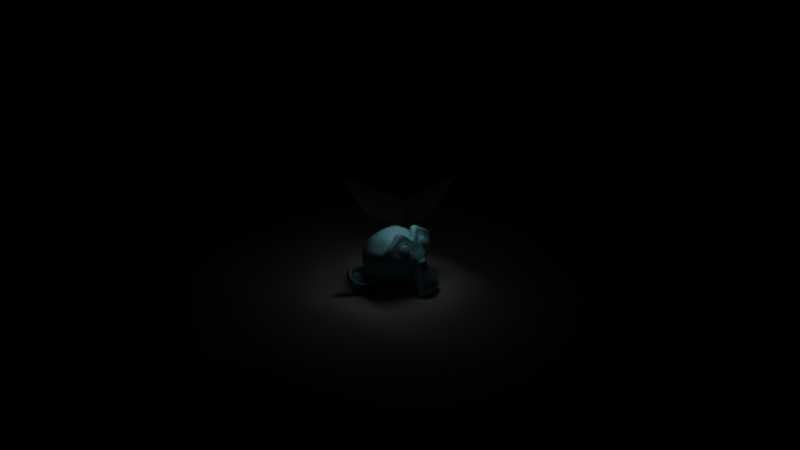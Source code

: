 # Source: chained.blend  (saved by Blender 3.1.7; exported with 4.5.12 LTS)
import bpy
from mathutils import Matrix  # noqa: F401  (used for matrix-valued properties, if any)

bpy.ops.wm.read_factory_settings(use_empty=True)
scene = bpy.context.scene
scene.name = 'Scene'

# ---- collections
col_collection = bpy.data.collections.new('Collection'); scene.collection.children.link(col_collection)

# ---- images (referenced by path relative to the original .blend; pixels are not part of the script)
import os
ASSET_DIR = os.environ.get("B2B_ASSET_DIR", "")  # directory of the original .blend (textures are referenced by path, not embedded)
HERE = os.path.dirname(os.path.abspath(__file__))  # packed textures are extracted next to this script under _unpacked/

def load_image(name, relpath, width, height, colorspace="sRGB"):
    """Load a texture the original file referenced (path relative to the .blend, or extracted next to this script)."""
    p = next((c for c in (os.path.join(HERE, relpath), os.path.join(ASSET_DIR, relpath)) if relpath and os.path.exists(c)), "")
    if p:
        img = bpy.data.images.load(p, check_existing=True)
        img.name = name
    else:  # same state as the original file: an image datablock whose file is absent (Cycles renders it pink)
        img = bpy.data.images.new(name, width, height)
        img.source = "FILE"
        img.filepath = "//" + (relpath or name)
    img.colorspace_settings.name = colorspace
    return img
img_cannon_4k_exr_001 = load_image('cannon_4k.exr.001', 'cannon_4k.exr', 1024, 1024, 'Linear Rec.709')

# ---- materials (node trees are filled in below, after node groups)
mat_material_001 = bpy.data.materials.new('Material.001')
mat_material = bpy.data.materials.new('Material')

# ---- material node trees
mat_material_001.use_nodes = True; mat_material_001.node_tree.nodes.clear()
_N = mat_material_001.node_tree.nodes; _L = mat_material_001.node_tree.links
n0 = _N.new('ShaderNodeOutputMaterial'); n0.name = 'Material Output'; n0.location = (300, 300)
n1 = _N.new('ShaderNodeBsdfPrincipled'); n1.name = 'Principled BSDF'; n1.location = (10, 300)
n1.distribution = 'GGX'
n1.subsurface_method = 'RANDOM_WALK_SKIN'
n1.inputs[0].default_value = (0.2586, 0.6972, 0.8, 1.0)
n1.inputs[3].default_value = 1.45
n1.inputs[27].default_value = (0.0, 0.0, 0.0, 1.0)
n1.inputs[28].default_value = 1.0
_L.new(n1.outputs[0], n0.inputs[0])
n0.is_active_output = True
mat_material.use_nodes = True; mat_material.node_tree.nodes.clear()
_N = mat_material.node_tree.nodes; _L = mat_material.node_tree.links
n0 = _N.new('ShaderNodeOutputMaterial'); n0.name = 'Material Output'; n0.location = (300, 300)
n1 = _N.new('ShaderNodeEmission'); n1.name = 'Emission'; n1.location = (46, 245)
_L.new(n1.outputs[0], n0.inputs[0])
n0.is_active_output = True

# ---- world
world_world = bpy.data.worlds.new('World'); scene.world = world_world
world_world.use_nodes = True; world_world.node_tree.nodes.clear()
_N = world_world.node_tree.nodes; _L = world_world.node_tree.links
n0 = _N.new('ShaderNodeOutputWorld'); n0.name = 'World Output'; n0.location = (300, 300)
n1 = _N.new('ShaderNodeTexEnvironment'); n1.name = 'Environment Texture'; n1.location = (-270, 118)
n1.image = img_cannon_4k_exr_001
n2 = _N.new('ShaderNodeBackground'); n2.name = 'Background'; n2.location = (10, 300)
n2.inputs[0].default_value = (0.0, 0.0, 0.0, 1.0)
_L.new(n2.outputs[0], n0.inputs[0])
n0.is_active_output = True
world_world.color = (0.05088, 0.05088, 0.05088)
world_world.use_sun_shadow = False
world_world.sun_shadow_jitter_overblur = 0.0

# ---- meshes
me_plane = bpy.data.meshes.new('Plane')
me_plane.from_pydata([(-1.0, -1.0, 0.0), (1.0, -1.0, 0.0), (-1.0, 1.0, 0.0), (1.0, 1.0, 0.0)], [], [(0, 1, 3, 2)])
_uv = me_plane.uv_layers.new(name='UVMap')
_uv.uv.foreach_set('vector', [0.0, 0.0, 1.0, 0.0, 1.0, 1.0, 0.0, 1.0])
me_plane.use_remesh_fix_poles = True
me_plane.use_remesh_preserve_attributes = False
me_plane.update()
me_suzanne = bpy.data.meshes.new('Suzanne')
me_suzanne.from_pydata([(0.4375, -0.7656, 0.1641), (-0.4375, -0.7656, 0.1641), (0.5, -0.6875, 0.09375), (-0.5, -0.6875, 0.09375), (0.5469, -0.5781, 0.05469), (-0.5469, -0.5781, 0.05469), (0.3516, -0.6172, -0.02344), (-0.3516, -0.6172, -0.02344), (0.3516, -0.7188, 0.03125), (-0.3516, -0.7188, 0.03125), (0.3516, -0.7812, 0.1328), (-0.3516, -0.7812, 0.1328), (0.2734, -0.7969, 0.1641), (-0.2734, -0.7969, 0.1641), (0.2031, -0.7422, 0.09375), (-0.2031, -0.7422, 0.09375), (0.1562, -0.6484, 0.05469), (-0.1562, -0.6484, 0.05469), (0.07812, -0.6562, 0.2422), (-0.07812, -0.6562, 0.2422), (0.1406, -0.7422, 0.2422), (-0.1406, -0.7422, 0.2422), (0.2422, -0.7969, 0.2422), (-0.2422, -0.7969, 0.2422), (0.2734, -0.7969, 0.3281), (-0.2734, -0.7969, 0.3281), (0.2031, -0.7422, 0.3906), (-0.2031, -0.7422, 0.3906), (0.1562, -0.6484, 0.4375), (-0.1562, -0.6484, 0.4375), (0.3516, -0.6172, 0.5156), (-0.3516, -0.6172, 0.5156), (0.3516, -0.7188, 0.4531), (-0.3516, -0.7188, 0.4531), (0.3516, -0.7812, 0.3594), (-0.3516, -0.7812, 0.3594), (0.4375, -0.7656, 0.3281), (-0.4375, -0.7656, 0.3281), (0.5, -0.6875, 0.3906), (-0.5, -0.6875, 0.3906), (0.5469, -0.5781, 0.4375), (-0.5469, -0.5781, 0.4375), (0.625, -0.5625, 0.2422), (-0.625, -0.5625, 0.2422), (0.5625, -0.6719, 0.2422), (-0.5625, -0.6719, 0.2422), (0.4688, -0.7578, 0.2422), (-0.4688, -0.7578, 0.2422), (0.4766, -0.7734, 0.2422), (-0.4766, -0.7734, 0.2422), (0.4453, -0.7812, 0.3359), (-0.4453, -0.7812, 0.3359), (0.3516, -0.8047, 0.375), (-0.3516, -0.8047, 0.375), (0.2656, -0.8203, 0.3359), (-0.2656, -0.8203, 0.3359), (0.2266, -0.8203, 0.2422), (-0.2266, -0.8203, 0.2422), (0.2656, -0.8203, 0.1562), (-0.2656, -0.8203, 0.1562), (0.3516, -0.8281, 0.2422), (-0.3516, -0.8281, 0.2422), (0.3516, -0.8047, 0.1172), (-0.3516, -0.8047, 0.1172), (0.4453, -0.7812, 0.1562), (-0.4453, -0.7812, 0.1562), (0.0, -0.7422, 0.4297), (0.0, -0.8203, 0.3516), (0.0, -0.7344, -0.6797), (0.0, -0.7812, -0.3203), (0.0, -0.7969, -0.1875), (0.0, -0.7188, -0.7734), (0.0, -0.6016, 0.4062), (0.0, -0.5703, 0.5703), (0.0, 0.5469, 0.8984), (0.0, 0.8516, 0.5625), (0.0, 0.8281, 0.07031), (0.0, 0.3516, -0.3828), (0.2031, -0.5625, -0.1875), (-0.2031, -0.5625, -0.1875), (0.3125, -0.5703, -0.4375), (-0.3125, -0.5703, -0.4375), (0.3516, -0.5703, -0.6953), (-0.3516, -0.5703, -0.6953), (0.3672, -0.5312, -0.8906), (-0.3672, -0.5312, -0.8906), (0.3281, -0.5234, -0.9453), (-0.3281, -0.5234, -0.9453), (0.1797, -0.5547, -0.9688), (-0.1797, -0.5547, -0.9688), (0.0, -0.5781, -0.9844), (0.4375, -0.5312, -0.1406), (-0.4375, -0.5312, -0.1406), (0.6328, -0.5391, -0.03906), (-0.6328, -0.5391, -0.03906), (0.8281, -0.4453, 0.1484), (-0.8281, -0.4453, 0.1484), (0.8594, -0.5938, 0.4297), (-0.8594, -0.5938, 0.4297), (0.7109, -0.625, 0.4844), (-0.7109, -0.625, 0.4844), (0.4922, -0.6875, 0.6016), (-0.4922, -0.6875, 0.6016), (0.3203, -0.7344, 0.7578), (-0.3203, -0.7344, 0.7578), (0.1562, -0.7578, 0.7188), (-0.1562, -0.7578, 0.7188), (0.0625, -0.75, 0.4922), (-0.0625, -0.75, 0.4922), (0.1641, -0.7734, 0.4141), (-0.1641, -0.7734, 0.4141), (0.125, -0.7656, 0.3047), (-0.125, -0.7656, 0.3047), (0.2031, -0.7422, 0.09375), (-0.2031, -0.7422, 0.09375), (0.375, -0.7031, 0.01562), (-0.375, -0.7031, 0.01562), (0.4922, -0.6719, 0.0625), (-0.4922, -0.6719, 0.0625), (0.625, -0.6484, 0.1875), (-0.625, -0.6484, 0.1875), (0.6406, -0.6484, 0.2969), (-0.6406, -0.6484, 0.2969), (0.6016, -0.6641, 0.375), (-0.6016, -0.6641, 0.375), (0.4297, -0.7188, 0.4375), (-0.4297, -0.7188, 0.4375), (0.25, -0.7578, 0.4688), (-0.25, -0.7578, 0.4688), (0.0, -0.7344, -0.7656), (0.1094, -0.7344, -0.7188), (-0.1094, -0.7344, -0.7188), (0.1172, -0.7109, -0.8359), (-0.1172, -0.7109, -0.8359), (0.0625, -0.6953, -0.8828), (-0.0625, -0.6953, -0.8828), (0.0, -0.6875, -0.8906), (0.0, -0.75, -0.1953), (0.0, -0.7422, -0.1406), (0.1016, -0.7422, -0.1484), (-0.1016, -0.7422, -0.1484), (0.125, -0.75, -0.2266), (-0.125, -0.75, -0.2266), (0.08594, -0.7422, -0.2891), (-0.08594, -0.7422, -0.2891), (0.3984, -0.6719, -0.04688), (-0.3984, -0.6719, -0.04688), (0.6172, -0.625, 0.05469), (-0.6172, -0.625, 0.05469), (0.7266, -0.6016, 0.2031), (-0.7266, -0.6016, 0.2031), (0.7422, -0.6562, 0.375), (-0.7422, -0.6562, 0.375), (0.6875, -0.7266, 0.4141), (-0.6875, -0.7266, 0.4141), (0.4375, -0.7969, 0.5469), (-0.4375, -0.7969, 0.5469), (0.3125, -0.8359, 0.6406), (-0.3125, -0.8359, 0.6406), (0.2031, -0.8516, 0.6172), (-0.2031, -0.8516, 0.6172), (0.1016, -0.8438, 0.4297), (-0.1016, -0.8438, 0.4297), (0.125, -0.8125, -0.1016), (-0.125, -0.8125, -0.1016), (0.2109, -0.7109, -0.4453), (-0.2109, -0.7109, -0.4453), (0.25, -0.6875, -0.7031), (-0.25, -0.6875, -0.7031), (0.2656, -0.6641, -0.8203), (-0.2656, -0.6641, -0.8203), (0.2344, -0.6328, -0.9141), (-0.2344, -0.6328, -0.9141), (0.1641, -0.6328, -0.9297), (-0.1641, -0.6328, -0.9297), (0.0, -0.6406, -0.9453), (0.0, -0.7266, 0.04688), (0.0, -0.7656, 0.2109), (0.3281, -0.7422, 0.4766), (-0.3281, -0.7422, 0.4766), (0.1641, -0.75, 0.1406), (-0.1641, -0.75, 0.1406), (0.1328, -0.7578, 0.2109), (-0.1328, -0.7578, 0.2109), (0.1172, -0.7344, -0.6875), (-0.1172, -0.7344, -0.6875), (0.07812, -0.75, -0.4453), (-0.07812, -0.75, -0.4453), (0.0, -0.75, -0.4453), (0.0, -0.7422, -0.3281), (0.09375, -0.7812, -0.2734), (-0.09375, -0.7812, -0.2734), (0.1328, -0.7969, -0.2266), (-0.1328, -0.7969, -0.2266), (0.1094, -0.7812, -0.1328), (-0.1094, -0.7812, -0.1328), (0.03906, -0.7812, -0.125), (-0.03906, -0.7812, -0.125), (0.0, -0.8281, -0.2031), (0.04688, -0.8125, -0.1484), (-0.04688, -0.8125, -0.1484), (0.09375, -0.8125, -0.1562), (-0.09375, -0.8125, -0.1562), (0.1094, -0.8281, -0.2266), (-0.1094, -0.8281, -0.2266), (0.07812, -0.8047, -0.25), (-0.07812, -0.8047, -0.25), (0.0, -0.8047, -0.2891), (0.2578, -0.5547, -0.3125), (-0.2578, -0.5547, -0.3125), (0.1641, -0.7109, -0.2422), (-0.1641, -0.7109, -0.2422), (0.1797, -0.7109, -0.3125), (-0.1797, -0.7109, -0.3125), (0.2344, -0.5547, -0.25), (-0.2344, -0.5547, -0.25), (0.0, -0.6875, -0.875), (0.04688, -0.6875, -0.8672), (-0.04688, -0.6875, -0.8672), (0.09375, -0.7109, -0.8203), (-0.09375, -0.7109, -0.8203), (0.09375, -0.7266, -0.7422), (-0.09375, -0.7266, -0.7422), (0.0, -0.6562, -0.7812), (0.09375, -0.6641, -0.75), (-0.09375, -0.6641, -0.75), (0.09375, -0.6406, -0.8125), (-0.09375, -0.6406, -0.8125), (0.04688, -0.6328, -0.8516), (-0.04688, -0.6328, -0.8516), (0.0, -0.6328, -0.8594), (0.1719, -0.7812, 0.2188), (-0.1719, -0.7812, 0.2188), (0.1875, -0.7734, 0.1562), (-0.1875, -0.7734, 0.1562), (0.3359, -0.7578, 0.4297), (-0.3359, -0.7578, 0.4297), (0.2734, -0.7734, 0.4219), (-0.2734, -0.7734, 0.4219), (0.4219, -0.7734, 0.3984), (-0.4219, -0.7734, 0.3984), (0.5625, -0.6953, 0.3516), (-0.5625, -0.6953, 0.3516), (0.5859, -0.6875, 0.2891), (-0.5859, -0.6875, 0.2891), (0.5781, -0.6797, 0.1953), (-0.5781, -0.6797, 0.1953), (0.4766, -0.7188, 0.1016), (-0.4766, -0.7188, 0.1016), (0.375, -0.7422, 0.0625), (-0.375, -0.7422, 0.0625), (0.2266, -0.7812, 0.1094), (-0.2266, -0.7812, 0.1094), (0.1797, -0.7812, 0.2969), (-0.1797, -0.7812, 0.2969), (0.2109, -0.7812, 0.375), (-0.2109, -0.7812, 0.375), (0.2344, -0.7578, 0.3594), (-0.2344, -0.7578, 0.3594), (0.1953, -0.7578, 0.2969), (-0.1953, -0.7578, 0.2969), (0.2422, -0.7578, 0.125), (-0.2422, -0.7578, 0.125), (0.375, -0.7266, 0.08594), (-0.375, -0.7266, 0.08594), (0.4609, -0.7031, 0.1172), (-0.4609, -0.7031, 0.1172), (0.5469, -0.6719, 0.2109), (-0.5469, -0.6719, 0.2109), (0.5547, -0.6719, 0.2812), (-0.5547, -0.6719, 0.2812), (0.5312, -0.6797, 0.3359), (-0.5312, -0.6797, 0.3359), (0.4141, -0.75, 0.3906), (-0.4141, -0.75, 0.3906), (0.2812, -0.7656, 0.3984), (-0.2812, -0.7656, 0.3984), (0.3359, -0.75, 0.4062), (-0.3359, -0.75, 0.4062), (0.2031, -0.75, 0.1719), (-0.2031, -0.75, 0.1719), (0.1953, -0.75, 0.2266), (-0.1953, -0.75, 0.2266), (0.1094, -0.6094, 0.4609), (-0.1094, -0.6094, 0.4609), (0.1953, -0.6172, 0.6641), (-0.1953, -0.6172, 0.6641), (0.3359, -0.5938, 0.6875), (-0.3359, -0.5938, 0.6875), (0.4844, -0.5547, 0.5547), (-0.4844, -0.5547, 0.5547), (0.6797, -0.4922, 0.4531), (-0.6797, -0.4922, 0.4531), (0.7969, -0.4609, 0.4062), (-0.7969, -0.4609, 0.4062), (0.7734, -0.375, 0.1641), (-0.7734, -0.375, 0.1641), (0.6016, -0.4141, 0.0), (-0.6016, -0.4141, 0.0), (0.4375, -0.4688, -0.09375), (-0.4375, -0.4688, -0.09375), (0.0, -0.2891, 0.8984), (0.0, 0.07812, 0.9844), (0.0, 0.6719, -0.1953), (0.0, -0.1875, -0.4609), (0.0, -0.4609, -0.9766), (0.0, -0.3438, -0.8047), (0.0, -0.3203, -0.5703), (0.0, -0.2812, -0.4844), (0.8516, -0.05469, 0.2344), (-0.8516, -0.05469, 0.2344), (0.8594, 0.04688, 0.3203), (-0.8594, 0.04688, 0.3203), (0.7734, 0.4375, 0.2656), (-0.7734, 0.4375, 0.2656), (0.4609, 0.7031, 0.4375), (-0.4609, 0.7031, 0.4375), (0.7344, -0.07031, -0.04688), (-0.7344, -0.07031, -0.04688), (0.5938, 0.1641, -0.125), (-0.5938, 0.1641, -0.125), (0.6406, 0.4297, -0.007812), (-0.6406, 0.4297, -0.007812), (0.3359, 0.6641, 0.05469), (-0.3359, 0.6641, 0.05469), (0.2344, -0.4062, -0.3516), (-0.2344, -0.4062, -0.3516), (0.1797, -0.2578, -0.4141), (-0.1797, -0.2578, -0.4141), (0.2891, -0.3828, -0.7109), (-0.2891, -0.3828, -0.7109), (0.25, -0.3906, -0.5), (-0.25, -0.3906, -0.5), (0.3281, -0.3984, -0.9141), (-0.3281, -0.3984, -0.9141), (0.1406, -0.3672, -0.7578), (-0.1406, -0.3672, -0.7578), (0.125, -0.3594, -0.5391), (-0.125, -0.3594, -0.5391), (0.1641, -0.4375, -0.9453), (-0.1641, -0.4375, -0.9453), (0.2188, -0.4297, -0.2812), (-0.2188, -0.4297, -0.2812), (0.2109, -0.4688, -0.2266), (-0.2109, -0.4688, -0.2266), (0.2031, -0.5, -0.1719), (-0.2031, -0.5, -0.1719), (0.2109, -0.1641, -0.3906), (-0.2109, -0.1641, -0.3906), (0.2969, 0.2656, -0.3125), (-0.2969, 0.2656, -0.3125), (0.3438, 0.5391, -0.1484), (-0.3438, 0.5391, -0.1484), (0.4531, 0.3828, 0.8672), (-0.4531, 0.3828, 0.8672), (0.4531, 0.07031, 0.9297), (-0.4531, 0.07031, 0.9297), (0.4531, -0.2344, 0.8516), (-0.4531, -0.2344, 0.8516), (0.4609, -0.4297, 0.5234), (-0.4609, -0.4297, 0.5234), (0.7266, -0.3359, 0.4062), (-0.7266, -0.3359, 0.4062), (0.6328, -0.2812, 0.4531), (-0.6328, -0.2812, 0.4531), (0.6406, -0.05469, 0.7031), (-0.6406, -0.05469, 0.7031), (0.7969, -0.125, 0.5625), (-0.7969, -0.125, 0.5625), (0.7969, 0.1172, 0.6172), (-0.7969, 0.1172, 0.6172), (0.6406, 0.1953, 0.75), (-0.6406, 0.1953, 0.75), (0.6406, 0.4453, 0.6797), (-0.6406, 0.4453, 0.6797), (0.7969, 0.3594, 0.5391), (-0.7969, 0.3594, 0.5391), (0.6172, 0.5859, 0.3281), (-0.6172, 0.5859, 0.3281), (0.4844, 0.5469, 0.02344), (-0.4844, 0.5469, 0.02344), (0.8203, 0.2031, 0.3281), (-0.8203, 0.2031, 0.3281), (0.4062, -0.1484, -0.1719), (-0.4062, -0.1484, -0.1719), (0.4297, 0.2109, -0.1953), (-0.4297, 0.2109, -0.1953), (0.8906, 0.2344, 0.4062), (-0.8906, 0.2344, 0.4062), (0.7734, 0.125, -0.1406), (-0.7734, 0.125, -0.1406), (1.039, 0.3281, -0.1016), (-1.039, 0.3281, -0.1016), (1.281, 0.4297, 0.05469), (-1.281, 0.4297, 0.05469), (1.352, 0.4219, 0.3203), (-1.352, 0.4219, 0.3203), (1.234, 0.4219, 0.5078), (-1.234, 0.4219, 0.5078), (1.023, 0.3125, 0.4766), (-1.023, 0.3125, 0.4766), (1.016, 0.2891, 0.4141), (-1.016, 0.2891, 0.4141), (1.188, 0.3906, 0.4375), (-1.188, 0.3906, 0.4375), (1.266, 0.4062, 0.2891), (-1.266, 0.4062, 0.2891), (1.211, 0.4062, 0.07812), (-1.211, 0.4062, 0.07812), (1.031, 0.3047, -0.03906), (-1.031, 0.3047, -0.03906), (0.8281, 0.1328, -0.07031), (-0.8281, 0.1328, -0.07031), (0.9219, 0.2188, 0.3594), (-0.9219, 0.2188, 0.3594), (0.9453, 0.2891, 0.3047), (-0.9453, 0.2891, 0.3047), (0.8828, 0.2109, -0.02344), (-0.8828, 0.2109, -0.02344), (1.039, 0.3672, 0.0), (-1.039, 0.3672, 0.0), (1.188, 0.4453, 0.09375), (-1.188, 0.4453, 0.09375), (1.234, 0.4453, 0.25), (-1.234, 0.4453, 0.25), (1.172, 0.4375, 0.3594), (-1.172, 0.4375, 0.3594), (1.023, 0.3594, 0.3438), (-1.023, 0.3594, 0.3438), (0.8438, 0.2109, 0.2891), (-0.8438, 0.2109, 0.2891), (0.8359, 0.2734, 0.1719), (-0.8359, 0.2734, 0.1719), (0.7578, 0.2734, 0.09375), (-0.7578, 0.2734, 0.09375), (0.8203, 0.2734, 0.08594), (-0.8203, 0.2734, 0.08594), (0.8438, 0.2734, 0.01562), (-0.8438, 0.2734, 0.01562), (0.8125, 0.2734, -0.01562), (-0.8125, 0.2734, -0.01562), (0.7266, 0.07031, 0.0), (-0.7266, 0.07031, 0.0), (0.7188, 0.1719, -0.02344), (-0.7188, 0.1719, -0.02344), (0.7188, 0.1875, 0.03906), (-0.7188, 0.1875, 0.03906), (0.7969, 0.2109, 0.2031), (-0.7969, 0.2109, 0.2031), (0.8906, 0.2656, 0.2422), (-0.8906, 0.2656, 0.2422), (0.8906, 0.3203, 0.2344), (-0.8906, 0.3203, 0.2344), (0.8125, 0.3203, -0.01562), (-0.8125, 0.3203, -0.01562), (0.8516, 0.3203, 0.01562), (-0.8516, 0.3203, 0.01562), (0.8281, 0.3203, 0.07812), (-0.8281, 0.3203, 0.07812), (0.7656, 0.3203, 0.09375), (-0.7656, 0.3203, 0.09375), (0.8438, 0.3203, 0.1719), (-0.8438, 0.3203, 0.1719), (1.039, 0.4141, 0.3281), (-1.039, 0.4141, 0.3281), (1.188, 0.4844, 0.3438), (-1.188, 0.4844, 0.3438), (1.258, 0.4922, 0.2422), (-1.258, 0.4922, 0.2422), (1.211, 0.4844, 0.08594), (-1.211, 0.4844, 0.08594), (1.047, 0.4219, 0.0), (-1.047, 0.4219, 0.0), (0.8828, 0.2656, -0.01562), (-0.8828, 0.2656, -0.01562), (0.9531, 0.3438, 0.2891), (-0.9531, 0.3438, 0.2891), (0.8906, 0.3281, 0.1094), (-0.8906, 0.3281, 0.1094), (0.9375, 0.3359, 0.0625), (-0.9375, 0.3359, 0.0625), (1.0, 0.3672, 0.125), (-1.0, 0.3672, 0.125), (0.9609, 0.3516, 0.1719), (-0.9609, 0.3516, 0.1719), (1.016, 0.375, 0.2344), (-1.016, 0.375, 0.2344), (1.055, 0.3828, 0.1875), (-1.055, 0.3828, 0.1875), (1.109, 0.3906, 0.2109), (-1.109, 0.3906, 0.2109), (1.086, 0.3906, 0.2734), (-1.086, 0.3906, 0.2734), (1.023, 0.4844, 0.4375), (-1.023, 0.4844, 0.4375), (1.25, 0.5469, 0.4688), (-1.25, 0.5469, 0.4688), (1.367, 0.5, 0.2969), (-1.367, 0.5, 0.2969), (1.312, 0.5312, 0.05469), (-1.312, 0.5312, 0.05469), (1.039, 0.4922, -0.08594), (-1.039, 0.4922, -0.08594), (0.7891, 0.3281, -0.125), (-0.7891, 0.3281, -0.125), (0.8594, 0.3828, 0.3828), (-0.8594, 0.3828, 0.3828)], [], [(46, 0, 2, 44), (3, 1, 47, 45), (44, 2, 4, 42), (5, 3, 45, 43), (2, 8, 6, 4), (7, 9, 3, 5), (0, 10, 8, 2), (9, 11, 1, 3), (10, 12, 14, 8), (15, 13, 11, 9), (8, 14, 16, 6), (17, 15, 9, 7), (14, 20, 18, 16), (19, 21, 15, 17), (12, 22, 20, 14), (21, 23, 13, 15), (22, 24, 26, 20), (27, 25, 23, 21), (20, 26, 28, 18), (29, 27, 21, 19), (26, 32, 30, 28), (31, 33, 27, 29), (24, 34, 32, 26), (33, 35, 25, 27), (34, 36, 38, 32), (39, 37, 35, 33), (32, 38, 40, 30), (41, 39, 33, 31), (38, 44, 42, 40), (43, 45, 39, 41), (36, 46, 44, 38), (45, 47, 37, 39), (46, 36, 50, 48), (51, 37, 47, 49), (36, 34, 52, 50), (53, 35, 37, 51), (34, 24, 54, 52), (55, 25, 35, 53), (24, 22, 56, 54), (57, 23, 25, 55), (22, 12, 58, 56), (59, 13, 23, 57), (12, 10, 62, 58), (63, 11, 13, 59), (10, 0, 64, 62), (65, 1, 11, 63), (0, 46, 48, 64), (49, 47, 1, 65), (60, 64, 48), (49, 65, 61), (62, 64, 60), (61, 65, 63), (60, 58, 62), (63, 59, 61), (60, 56, 58), (59, 57, 61), (60, 54, 56), (57, 55, 61), (60, 52, 54), (55, 53, 61), (60, 50, 52), (53, 51, 61), (60, 48, 50), (51, 49, 61), (88, 173, 175, 90), (175, 174, 89, 90), (86, 171, 173, 88), (174, 172, 87, 89), (84, 169, 171, 86), (172, 170, 85, 87), (82, 167, 169, 84), (170, 168, 83, 85), (80, 165, 167, 82), (168, 166, 81, 83), (78, 91, 145, 163), (146, 92, 79, 164), (91, 93, 147, 145), (148, 94, 92, 146), (93, 95, 149, 147), (150, 96, 94, 148), (95, 97, 151, 149), (152, 98, 96, 150), (97, 99, 153, 151), (154, 100, 98, 152), (99, 101, 155, 153), (156, 102, 100, 154), (101, 103, 157, 155), (158, 104, 102, 156), (103, 105, 159, 157), (160, 106, 104, 158), (105, 107, 161, 159), (162, 108, 106, 160), (107, 66, 67, 161), (67, 66, 108, 162), (109, 127, 159, 161), (160, 128, 110, 162), (127, 178, 157, 159), (158, 179, 128, 160), (125, 155, 157, 178), (158, 156, 126, 179), (123, 153, 155, 125), (156, 154, 124, 126), (121, 151, 153, 123), (154, 152, 122, 124), (119, 149, 151, 121), (152, 150, 120, 122), (117, 147, 149, 119), (150, 148, 118, 120), (115, 145, 147, 117), (148, 146, 116, 118), (113, 163, 145, 115), (146, 164, 114, 116), (113, 180, 176, 163), (176, 181, 114, 164), (109, 161, 67, 111), (67, 162, 110, 112), (111, 67, 177, 182), (177, 67, 112, 183), (176, 180, 182, 177), (183, 181, 176, 177), (134, 136, 175, 173), (175, 136, 135, 174), (132, 134, 173, 171), (174, 135, 133, 172), (130, 132, 171, 169), (172, 133, 131, 170), (165, 186, 184, 167), (185, 187, 166, 168), (130, 169, 167, 184), (168, 170, 131, 185), (143, 189, 188, 186), (188, 189, 144, 187), (184, 186, 188, 68), (188, 187, 185, 68), (129, 130, 184, 68), (185, 131, 129, 68), (141, 192, 190, 143), (191, 193, 142, 144), (139, 194, 192, 141), (193, 195, 140, 142), (138, 196, 194, 139), (195, 197, 138, 140), (137, 70, 196, 138), (197, 70, 137, 138), (189, 143, 190, 69), (191, 144, 189, 69), (69, 190, 205, 207), (206, 191, 69, 207), (70, 198, 199, 196), (200, 198, 70, 197), (196, 199, 201, 194), (202, 200, 197, 195), (194, 201, 203, 192), (204, 202, 195, 193), (192, 203, 205, 190), (206, 204, 193, 191), (198, 203, 201, 199), (202, 204, 198, 200), (198, 207, 205, 203), (206, 207, 198, 204), (138, 139, 163, 176), (164, 140, 138, 176), (139, 141, 210, 163), (211, 142, 140, 164), (141, 143, 212, 210), (213, 144, 142, 211), (143, 186, 165, 212), (166, 187, 144, 213), (80, 208, 212, 165), (213, 209, 81, 166), (208, 214, 210, 212), (211, 215, 209, 213), (78, 163, 210, 214), (211, 164, 79, 215), (130, 129, 71, 221), (71, 129, 131, 222), (132, 130, 221, 219), (222, 131, 133, 220), (134, 132, 219, 217), (220, 133, 135, 218), (136, 134, 217, 216), (218, 135, 136, 216), (216, 217, 228, 230), (229, 218, 216, 230), (217, 219, 226, 228), (227, 220, 218, 229), (219, 221, 224, 226), (225, 222, 220, 227), (221, 71, 223, 224), (223, 71, 222, 225), (223, 230, 228, 224), (229, 230, 223, 225), (224, 228, 226), (227, 229, 225), (182, 180, 233, 231), (234, 181, 183, 232), (111, 182, 231, 253), (232, 183, 112, 254), (109, 111, 253, 255), (254, 112, 110, 256), (180, 113, 251, 233), (252, 114, 181, 234), (113, 115, 249, 251), (250, 116, 114, 252), (115, 117, 247, 249), (248, 118, 116, 250), (117, 119, 245, 247), (246, 120, 118, 248), (119, 121, 243, 245), (244, 122, 120, 246), (121, 123, 241, 243), (242, 124, 122, 244), (123, 125, 239, 241), (240, 126, 124, 242), (125, 178, 235, 239), (236, 179, 126, 240), (178, 127, 237, 235), (238, 128, 179, 236), (127, 109, 255, 237), (256, 110, 128, 238), (237, 255, 257, 275), (258, 256, 238, 276), (235, 237, 275, 277), (276, 238, 236, 278), (239, 235, 277, 273), (278, 236, 240, 274), (241, 239, 273, 271), (274, 240, 242, 272), (243, 241, 271, 269), (272, 242, 244, 270), (245, 243, 269, 267), (270, 244, 246, 268), (247, 245, 267, 265), (268, 246, 248, 266), (249, 247, 265, 263), (266, 248, 250, 264), (251, 249, 263, 261), (264, 250, 252, 262), (233, 251, 261, 279), (262, 252, 234, 280), (255, 253, 259, 257), (260, 254, 256, 258), (253, 231, 281, 259), (282, 232, 254, 260), (231, 233, 279, 281), (280, 234, 232, 282), (66, 107, 283, 72), (284, 108, 66, 72), (107, 105, 285, 283), (286, 106, 108, 284), (105, 103, 287, 285), (288, 104, 106, 286), (103, 101, 289, 287), (290, 102, 104, 288), (101, 99, 291, 289), (292, 100, 102, 290), (99, 97, 293, 291), (294, 98, 100, 292), (97, 95, 295, 293), (296, 96, 98, 294), (95, 93, 297, 295), (298, 94, 96, 296), (93, 91, 299, 297), (300, 92, 94, 298), (307, 308, 327, 337), (328, 308, 307, 338), (306, 307, 337, 335), (338, 307, 306, 336), (305, 306, 335, 339), (336, 306, 305, 340), (88, 90, 305, 339), (305, 90, 89, 340), (86, 88, 339, 333), (340, 89, 87, 334), (84, 86, 333, 329), (334, 87, 85, 330), (82, 84, 329, 331), (330, 85, 83, 332), (329, 335, 337, 331), (338, 336, 330, 332), (329, 333, 339, 335), (340, 334, 330, 336), (325, 331, 337, 327), (338, 332, 326, 328), (80, 82, 331, 325), (332, 83, 81, 326), (208, 341, 343, 214), (344, 342, 209, 215), (80, 325, 341, 208), (342, 326, 81, 209), (78, 214, 343, 345), (344, 215, 79, 346), (78, 345, 299, 91), (300, 346, 79, 92), (76, 323, 351, 303), (352, 324, 76, 303), (303, 351, 349, 77), (350, 352, 303, 77), (77, 349, 347, 304), (348, 350, 77, 304), (304, 347, 327, 308), (328, 348, 304, 308), (325, 327, 347, 341), (348, 328, 326, 342), (295, 297, 317, 309), (318, 298, 296, 310), (75, 315, 323, 76), (324, 316, 75, 76), (301, 357, 355, 302), (356, 358, 301, 302), (302, 355, 353, 74), (354, 356, 302, 74), (74, 353, 315, 75), (316, 354, 74, 75), (291, 293, 361, 363), (362, 294, 292, 364), (363, 361, 367, 365), (368, 362, 364, 366), (365, 367, 369, 371), (370, 368, 366, 372), (371, 369, 375, 373), (376, 370, 372, 374), (313, 377, 373, 375), (374, 378, 314, 376), (315, 353, 373, 377), (374, 354, 316, 378), (353, 355, 371, 373), (372, 356, 354, 374), (355, 357, 365, 371), (366, 358, 356, 372), (357, 359, 363, 365), (364, 360, 358, 366), (289, 291, 363, 359), (364, 292, 290, 360), (73, 359, 357, 301), (358, 360, 73, 301), (283, 285, 287, 289), (288, 286, 284, 290), (283, 289, 359, 73), (360, 290, 284, 73), (72, 283, 73), (73, 284, 72), (293, 295, 309, 361), (310, 296, 294, 362), (309, 311, 367, 361), (368, 312, 310, 362), (311, 381, 369, 367), (370, 382, 312, 368), (313, 375, 369, 381), (370, 376, 314, 382), (347, 349, 385, 383), (386, 350, 348, 384), (317, 383, 385, 319), (386, 384, 318, 320), (297, 299, 383, 317), (384, 300, 298, 318), (299, 343, 341, 383), (342, 344, 300, 384), (341, 347, 383), (384, 348, 342), (299, 345, 343), (344, 346, 300), (313, 321, 379, 377), (380, 322, 314, 378), (315, 377, 379, 323), (380, 378, 316, 324), (319, 385, 379, 321), (380, 386, 320, 322), (349, 351, 379, 385), (380, 352, 350, 386), (323, 379, 351), (352, 380, 324), (399, 387, 413, 401), (414, 388, 400, 402), (399, 401, 403, 397), (404, 402, 400, 398), (397, 403, 405, 395), (406, 404, 398, 396), (395, 405, 407, 393), (408, 406, 396, 394), (393, 407, 409, 391), (410, 408, 394, 392), (391, 409, 411, 389), (412, 410, 392, 390), (409, 419, 417, 411), (418, 420, 410, 412), (407, 421, 419, 409), (420, 422, 408, 410), (405, 423, 421, 407), (422, 424, 406, 408), (403, 425, 423, 405), (424, 426, 404, 406), (401, 427, 425, 403), (426, 428, 402, 404), (401, 413, 415, 427), (416, 414, 402, 428), (317, 319, 443, 441), (444, 320, 318, 442), (319, 389, 411, 443), (412, 390, 320, 444), (309, 317, 441, 311), (442, 318, 310, 312), (381, 429, 413, 387), (414, 430, 382, 388), (411, 417, 439, 443), (440, 418, 412, 444), (437, 445, 443, 439), (444, 446, 438, 440), (433, 445, 437, 435), (438, 446, 434, 436), (431, 447, 445, 433), (446, 448, 432, 434), (429, 447, 431, 449), (432, 448, 430, 450), (413, 429, 449, 415), (450, 430, 414, 416), (311, 447, 429, 381), (430, 448, 312, 382), (311, 441, 445, 447), (446, 442, 312, 448), (441, 443, 445), (446, 444, 442), (415, 449, 451, 475), (452, 450, 416, 476), (449, 431, 461, 451), (462, 432, 450, 452), (431, 433, 459, 461), (460, 434, 432, 462), (433, 435, 457, 459), (458, 436, 434, 460), (435, 437, 455, 457), (456, 438, 436, 458), (437, 439, 453, 455), (454, 440, 438, 456), (439, 417, 473, 453), (474, 418, 440, 454), (427, 415, 475, 463), (476, 416, 428, 464), (425, 427, 463, 465), (464, 428, 426, 466), (423, 425, 465, 467), (466, 426, 424, 468), (421, 423, 467, 469), (468, 424, 422, 470), (419, 421, 469, 471), (470, 422, 420, 472), (417, 419, 471, 473), (472, 420, 418, 474), (457, 455, 479, 477), (480, 456, 458, 478), (477, 479, 481, 483), (482, 480, 478, 484), (483, 481, 487, 485), (488, 482, 484, 486), (485, 487, 489, 491), (490, 488, 486, 492), (463, 475, 485, 491), (486, 476, 464, 492), (451, 483, 485, 475), (486, 484, 452, 476), (451, 461, 477, 483), (478, 462, 452, 484), (457, 477, 461, 459), (462, 478, 458, 460), (453, 473, 479, 455), (480, 474, 454, 456), (471, 481, 479, 473), (480, 482, 472, 474), (469, 487, 481, 471), (482, 488, 470, 472), (467, 489, 487, 469), (488, 490, 468, 470), (465, 491, 489, 467), (490, 492, 466, 468), (463, 491, 465), (466, 492, 464), (391, 389, 503, 501), (504, 390, 392, 502), (393, 391, 501, 499), (502, 392, 394, 500), (395, 393, 499, 497), (500, 394, 396, 498), (397, 395, 497, 495), (498, 396, 398, 496), (399, 397, 495, 493), (496, 398, 400, 494), (387, 399, 493, 505), (494, 400, 388, 506), (493, 501, 503, 505), (504, 502, 494, 506), (493, 495, 499, 501), (500, 496, 494, 502), (495, 497, 499), (500, 498, 496), (313, 381, 387, 505), (388, 382, 314, 506), (313, 505, 503, 321), (504, 506, 314, 322), (319, 321, 503, 389), (504, 322, 320, 390)])
me_suzanne.polygons.foreach_set('use_smooth', [True] * 500)
_uv = me_suzanne.uv_layers.new(name='UVMap')
_uv.uv.foreach_set('vector', [0.891, 0.5901, 0.8706, 0.5896, 0.8601, 0.5601, 0.9046, 0.5594, 0.8562, 0.8505, 0.8681, 0.8215, 0.8884, 0.822, 0.9006, 0.8532, 0.9046, 0.5594, 0.8601, 0.5601, 0.853, 0.5216, 0.9202, 0.5245, 0.8475, 0.8887, 0.8562, 0.8505, 0.9006, 0.8532, 0.9147, 0.8887, 0.8601, 0.5601, 0.8289, 0.5908, 0.7985, 0.5695, 0.853, 0.5216, 0.7951, 0.8384, 0.8264, 0.8185, 0.8562, 0.8505, 0.8475, 0.8887, 0.8706, 0.5896, 0.8544, 0.6048, 0.8289, 0.5908, 0.8601, 0.5601, 0.8264, 0.8185, 0.8525, 0.8057, 0.8681, 0.8215, 0.8562, 0.8505, 0.8544, 0.6048, 0.8541, 0.6255, 0.8282, 0.6334, 0.8289, 0.5908, 0.8276, 0.776, 0.8532, 0.785, 0.8525, 0.8057, 0.8264, 0.8185, 0.8289, 0.5908, 0.8282, 0.6334, 0.791, 0.6454, 0.7985, 0.5695, 0.791, 0.7622, 0.8276, 0.776, 0.8264, 0.8185, 0.7951, 0.8384, 0.8282, 0.6334, 0.8552, 0.6685, 0.8424, 0.7025, 0.791, 0.6454, 0.8448, 0.7075, 0.8561, 0.742, 0.8276, 0.776, 0.791, 0.7622, 0.8541, 0.6255, 0.8675, 0.6423, 0.8552, 0.6685, 0.8282, 0.6334, 0.8561, 0.742, 0.8673, 0.7688, 0.8532, 0.785, 0.8276, 0.776, 0.8675, 0.6423, 0.8905, 0.6419, 0.9004, 0.667, 0.8552, 0.6685, 0.9012, 0.7456, 0.8902, 0.7702, 0.8673, 0.7688, 0.8561, 0.742, 0.8552, 0.6685, 0.9004, 0.667, 0.9189, 0.6997, 0.8424, 0.7025, 0.9212, 0.7137, 0.9012, 0.7456, 0.8561, 0.742, 0.8448, 0.7075, 0.9004, 0.667, 0.9319, 0.6368, 0.9684, 0.6453, 0.9189, 0.6997, 0.9682, 0.7702, 0.9314, 0.7771, 0.9012, 0.7456, 0.9212, 0.7137, 0.8905, 0.6419, 0.9059, 0.6279, 0.9319, 0.6368, 0.9004, 0.667, 0.9314, 0.7771, 0.905, 0.7849, 0.8902, 0.7702, 0.9012, 0.7456, 0.9059, 0.6279, 0.9062, 0.6057, 0.9337, 0.593, 0.9319, 0.6368, 0.9312, 0.8209, 0.9044, 0.807, 0.905, 0.7849, 0.9314, 0.7771, 0.9319, 0.6368, 0.9337, 0.593, 0.9684, 0.5738, 0.9684, 0.6453, 0.965, 0.8417, 0.9312, 0.8209, 0.9314, 0.7771, 0.9682, 0.7702, 0.9337, 0.593, 0.9046, 0.5594, 0.9202, 0.5245, 0.9684, 0.5738, 0.9147, 0.8887, 0.9006, 0.8532, 0.9312, 0.8209, 0.965, 0.8417, 0.9062, 0.6057, 0.891, 0.5901, 0.9046, 0.5594, 0.9337, 0.593, 0.9006, 0.8532, 0.8884, 0.822, 0.9044, 0.807, 0.9312, 0.8209, 0.891, 0.5901, 0.9062, 0.6057, 0.9024, 0.6079, 0.8896, 0.5933, 0.9006, 0.8047, 0.9044, 0.807, 0.8884, 0.822, 0.8872, 0.8187, 0.9062, 0.6057, 0.9059, 0.6279, 0.8998, 0.6263, 0.9024, 0.6079, 0.8988, 0.7862, 0.905, 0.7849, 0.9044, 0.807, 0.9006, 0.8047, 0.9059, 0.6279, 0.8905, 0.6419, 0.8878, 0.6365, 0.8998, 0.6263, 0.8874, 0.7754, 0.8902, 0.7702, 0.905, 0.7849, 0.8988, 0.7862, 0.8905, 0.6419, 0.8675, 0.6423, 0.8709, 0.6352, 0.8878, 0.6365, 0.8704, 0.776, 0.8673, 0.7688, 0.8902, 0.7702, 0.8874, 0.7754, 0.8675, 0.6423, 0.8541, 0.6255, 0.8599, 0.6239, 0.8709, 0.6352, 0.8589, 0.7868, 0.8532, 0.785, 0.8673, 0.7688, 0.8704, 0.776, 0.8541, 0.6255, 0.8544, 0.6048, 0.8597, 0.6082, 0.8599, 0.6239, 0.8579, 0.8025, 0.8525, 0.8057, 0.8532, 0.785, 0.8589, 0.7868, 0.8544, 0.6048, 0.8706, 0.5896, 0.8717, 0.594, 0.8597, 0.6082, 0.8693, 0.8172, 0.8681, 0.8215, 0.8525, 0.8057, 0.8579, 0.8025, 0.8706, 0.5896, 0.891, 0.5901, 0.8896, 0.5933, 0.8717, 0.594, 0.8872, 0.8187, 0.8884, 0.822, 0.8681, 0.8215, 0.8693, 0.8172, 0.8794, 0.6165, 0.8717, 0.594, 0.8896, 0.5933, 0.8872, 0.8187, 0.8693, 0.8172, 0.878, 0.7951, 0.8597, 0.6082, 0.8717, 0.594, 0.8794, 0.6165, 0.878, 0.7951, 0.8693, 0.8172, 0.8579, 0.8025, 0.8794, 0.6165, 0.8599, 0.6239, 0.8597, 0.6082, 0.8579, 0.8025, 0.8589, 0.7868, 0.878, 0.7951, 0.8794, 0.6165, 0.8709, 0.6352, 0.8599, 0.6239, 0.8589, 0.7868, 0.8704, 0.776, 0.878, 0.7951, 0.8794, 0.6165, 0.8878, 0.6365, 0.8709, 0.6352, 0.8704, 0.776, 0.8874, 0.7754, 0.878, 0.7951, 0.8794, 0.6165, 0.8998, 0.6263, 0.8878, 0.6365, 0.8874, 0.7754, 0.8988, 0.7862, 0.878, 0.7951, 0.8794, 0.6165, 0.9024, 0.6079, 0.8998, 0.6263, 0.8988, 0.7862, 0.9006, 0.8047, 0.878, 0.7951, 0.8794, 0.6165, 0.8896, 0.5933, 0.9024, 0.6079, 0.9006, 0.8047, 0.8872, 0.8187, 0.878, 0.7951, 0.5403, 0.05381, 0.5364, 0.06207, 0.5189, 0.05968, 0.5189, 0.05029, 0.5189, 0.05968, 0.5015, 0.06204, 0.4976, 0.05377, 0.5189, 0.05029, 0.5519, 0.05834, 0.5428, 0.06409, 0.5364, 0.06207, 0.5403, 0.05381, 0.5015, 0.06204, 0.4951, 0.06405, 0.486, 0.05827, 0.4976, 0.05377, 0.5551, 0.0619, 0.5463, 0.07267, 0.5428, 0.06409, 0.5519, 0.05834, 0.4951, 0.06405, 0.4916, 0.07262, 0.4828, 0.06183, 0.486, 0.05827, 0.5638, 0.07659, 0.5483, 0.08489, 0.5463, 0.07267, 0.5551, 0.0619, 0.4916, 0.07262, 0.4895, 0.08486, 0.474, 0.07651, 0.4828, 0.06183, 0.5831, 0.1085, 0.5556, 0.1217, 0.5483, 0.08489, 0.5638, 0.07659, 0.4895, 0.08486, 0.4822, 0.1218, 0.4545, 0.1085, 0.474, 0.07651, 0.6055, 0.1651, 0.6474, 0.2005, 0.6215, 0.2278, 0.5531, 0.2096, 0.4165, 0.2295, 0.3897, 0.2019, 0.432, 0.1656, 0.4853, 0.2101, 0.6474, 0.2005, 0.6764, 0.2332, 0.6648, 0.2532, 0.6215, 0.2278, 0.3727, 0.2564, 0.3603, 0.2359, 0.3897, 0.2019, 0.4165, 0.2295, 0.6764, 0.2332, 0.7153, 0.2654, 0.6839, 0.28, 0.6648, 0.2532, 0.3537, 0.2846, 0.3205, 0.2703, 0.3603, 0.2359, 0.3727, 0.2564, 0.7153, 0.2654, 0.7073, 0.3101, 0.6875, 0.3115, 0.6839, 0.28, 0.3512, 0.3174, 0.3307, 0.3169, 0.3205, 0.2703, 0.3537, 0.2846, 0.7073, 0.3101, 0.6974, 0.3327, 0.6768, 0.3239, 0.6875, 0.3115, 0.3627, 0.3297, 0.342, 0.3397, 0.3307, 0.3169, 0.3512, 0.3174, 0.6974, 0.3327, 0.6628, 0.3725, 0.6391, 0.3573, 0.6768, 0.3239, 0.4028, 0.3621, 0.3793, 0.3787, 0.342, 0.3397, 0.3627, 0.3297, 0.6628, 0.3725, 0.6268, 0.3958, 0.6183, 0.3752, 0.6391, 0.3573, 0.4246, 0.3793, 0.4169, 0.4006, 0.3793, 0.3787, 0.4028, 0.3621, 0.6268, 0.3958, 0.6048, 0.3978, 0.6008, 0.3779, 0.6183, 0.3752, 0.4424, 0.3812, 0.4393, 0.4015, 0.4169, 0.4006, 0.4246, 0.3793, 0.6048, 0.3978, 0.5531, 0.3905, 0.5597, 0.357, 0.6008, 0.3779, 0.4829, 0.3585, 0.4909, 0.3919, 0.4393, 0.4015, 0.4424, 0.3812, 0.5531, 0.3905, 0.5219, 0.386, 0.5211, 0.3439, 0.5597, 0.357, 0.5211, 0.3439, 0.5219, 0.386, 0.4909, 0.3919, 0.4829, 0.3585, 0.5773, 0.3402, 0.5998, 0.3448, 0.6008, 0.3779, 0.5597, 0.357, 0.4424, 0.3812, 0.442, 0.3478, 0.4646, 0.3422, 0.4829, 0.3585, 0.5998, 0.3448, 0.6155, 0.342, 0.6183, 0.3752, 0.6008, 0.3779, 0.4246, 0.3793, 0.426, 0.3456, 0.442, 0.3478, 0.4424, 0.3812, 0.6345, 0.3323, 0.6391, 0.3573, 0.6183, 0.3752, 0.6155, 0.342, 0.4246, 0.3793, 0.4028, 0.3621, 0.4064, 0.3365, 0.426, 0.3456, 0.6624, 0.3128, 0.6768, 0.3239, 0.6391, 0.3573, 0.6345, 0.3323, 0.4028, 0.3621, 0.3627, 0.3297, 0.3771, 0.3177, 0.4064, 0.3365, 0.6684, 0.298, 0.6875, 0.3115, 0.6768, 0.3239, 0.6624, 0.3128, 0.3627, 0.3297, 0.3512, 0.3174, 0.3703, 0.3026, 0.3771, 0.3177, 0.6641, 0.2779, 0.6839, 0.28, 0.6875, 0.3115, 0.6684, 0.298, 0.3512, 0.3174, 0.3537, 0.2846, 0.3741, 0.2818, 0.3703, 0.3026, 0.6392, 0.253, 0.6648, 0.2532, 0.6839, 0.28, 0.6641, 0.2779, 0.3537, 0.2846, 0.3727, 0.2564, 0.3989, 0.2556, 0.3741, 0.2818, 0.614, 0.2427, 0.6215, 0.2278, 0.6648, 0.2532, 0.6392, 0.253, 0.3727, 0.2564, 0.4165, 0.2295, 0.4245, 0.2445, 0.3989, 0.2556, 0.5729, 0.2586, 0.5531, 0.2096, 0.6215, 0.2278, 0.614, 0.2427, 0.4165, 0.2295, 0.4853, 0.2101, 0.4664, 0.2597, 0.4245, 0.2445, 0.5729, 0.2586, 0.5639, 0.272, 0.5198, 0.2489, 0.5531, 0.2096, 0.5198, 0.2489, 0.4759, 0.2731, 0.4664, 0.2597, 0.4853, 0.2101, 0.5773, 0.3402, 0.5597, 0.357, 0.5211, 0.3439, 0.5585, 0.3166, 0.5211, 0.3439, 0.4829, 0.3585, 0.4646, 0.3422, 0.4826, 0.3178, 0.5585, 0.3166, 0.5211, 0.3439, 0.5203, 0.2948, 0.5569, 0.2912, 0.5203, 0.2948, 0.5211, 0.3439, 0.4826, 0.3178, 0.4834, 0.2922, 0.5198, 0.2489, 0.5639, 0.272, 0.5569, 0.2912, 0.5203, 0.2948, 0.4834, 0.2922, 0.4759, 0.2731, 0.5198, 0.2489, 0.5203, 0.2948, 0.5255, 0.06897, 0.5189, 0.0679, 0.5189, 0.05968, 0.5364, 0.06207, 0.5189, 0.05968, 0.5189, 0.0679, 0.5124, 0.06896, 0.5015, 0.06204, 0.5312, 0.07383, 0.5255, 0.06897, 0.5364, 0.06207, 0.5428, 0.06409, 0.5015, 0.06204, 0.5124, 0.06896, 0.5066, 0.07381, 0.4951, 0.06405, 0.531, 0.08743, 0.5312, 0.07383, 0.5428, 0.06409, 0.5463, 0.07267, 0.4951, 0.06405, 0.5066, 0.07381, 0.5068, 0.08742, 0.4916, 0.07262, 0.5556, 0.1217, 0.532, 0.1277, 0.5327, 0.09092, 0.5483, 0.08489, 0.5052, 0.09091, 0.5058, 0.1277, 0.4822, 0.1218, 0.4895, 0.08486, 0.531, 0.08743, 0.5463, 0.07267, 0.5483, 0.08489, 0.5327, 0.09092, 0.4895, 0.08486, 0.4916, 0.07262, 0.5068, 0.08742, 0.5052, 0.09091, 0.5381, 0.1584, 0.519, 0.1517, 0.5189, 0.1284, 0.532, 0.1277, 0.5189, 0.1284, 0.519, 0.1517, 0.4999, 0.1584, 0.5058, 0.1277, 0.5327, 0.09092, 0.532, 0.1277, 0.5189, 0.1284, 0.5189, 0.09395, 0.5189, 0.1284, 0.5058, 0.1277, 0.5052, 0.09091, 0.5189, 0.09395, 0.5189, 0.08518, 0.531, 0.08743, 0.5327, 0.09092, 0.5189, 0.09395, 0.5052, 0.09091, 0.5068, 0.08742, 0.5189, 0.08518, 0.5189, 0.09395, 0.5484, 0.1736, 0.538, 0.176, 0.5352, 0.1668, 0.5381, 0.1584, 0.5028, 0.1669, 0.5001, 0.176, 0.4897, 0.1737, 0.4999, 0.1584, 0.5443, 0.1934, 0.5372, 0.1876, 0.538, 0.176, 0.5484, 0.1736, 0.5001, 0.176, 0.5009, 0.1876, 0.494, 0.1934, 0.4897, 0.1737, 0.5198, 0.2008, 0.5288, 0.1918, 0.5372, 0.1876, 0.5443, 0.1934, 0.5009, 0.1876, 0.5092, 0.1916, 0.5198, 0.2008, 0.494, 0.1934, 0.5176, 0.1906, 0.5191, 0.1854, 0.5288, 0.1918, 0.5198, 0.2008, 0.5092, 0.1916, 0.5191, 0.1854, 0.5176, 0.1906, 0.5198, 0.2008, 0.519, 0.1517, 0.5381, 0.1584, 0.5352, 0.1668, 0.519, 0.159, 0.5028, 0.1669, 0.4999, 0.1584, 0.519, 0.1517, 0.519, 0.159, 0.519, 0.159, 0.5352, 0.1668, 0.5311, 0.1716, 0.519, 0.1656, 0.5069, 0.1717, 0.5028, 0.1669, 0.519, 0.159, 0.519, 0.1656, 0.5191, 0.1854, 0.5191, 0.1795, 0.5282, 0.1863, 0.5288, 0.1918, 0.5098, 0.1863, 0.5191, 0.1795, 0.5191, 0.1854, 0.5092, 0.1916, 0.5288, 0.1918, 0.5282, 0.1863, 0.5335, 0.1842, 0.5372, 0.1876, 0.5045, 0.1842, 0.5098, 0.1863, 0.5092, 0.1916, 0.5009, 0.1876, 0.5372, 0.1876, 0.5335, 0.1842, 0.5334, 0.1767, 0.538, 0.176, 0.5046, 0.1768, 0.5045, 0.1842, 0.5009, 0.1876, 0.5001, 0.176, 0.538, 0.176, 0.5334, 0.1767, 0.5311, 0.1716, 0.5352, 0.1668, 0.5069, 0.1717, 0.5046, 0.1768, 0.5001, 0.176, 0.5028, 0.1669, 0.5191, 0.1795, 0.5334, 0.1767, 0.5335, 0.1842, 0.5282, 0.1863, 0.5045, 0.1842, 0.5046, 0.1768, 0.5191, 0.1795, 0.5098, 0.1863, 0.5191, 0.1795, 0.519, 0.1656, 0.5311, 0.1716, 0.5334, 0.1767, 0.5069, 0.1717, 0.519, 0.1656, 0.5191, 0.1795, 0.5046, 0.1768, 0.5198, 0.2008, 0.5443, 0.1934, 0.5531, 0.2096, 0.5198, 0.2489, 0.4853, 0.2101, 0.494, 0.1934, 0.5198, 0.2008, 0.5198, 0.2489, 0.5443, 0.1934, 0.5484, 0.1736, 0.5616, 0.1678, 0.5531, 0.2096, 0.4764, 0.168, 0.4897, 0.1737, 0.494, 0.1934, 0.4853, 0.2101, 0.5484, 0.1736, 0.5381, 0.1584, 0.5595, 0.1493, 0.5616, 0.1678, 0.4784, 0.1494, 0.4999, 0.1584, 0.4897, 0.1737, 0.4764, 0.168, 0.5381, 0.1584, 0.532, 0.1277, 0.5556, 0.1217, 0.5595, 0.1493, 0.4822, 0.1218, 0.5058, 0.1277, 0.4999, 0.1584, 0.4784, 0.1494, 0.5831, 0.1085, 0.5961, 0.1334, 0.5595, 0.1493, 0.5556, 0.1217, 0.4784, 0.1494, 0.4414, 0.1336, 0.4545, 0.1085, 0.4822, 0.1218, 0.5961, 0.1334, 0.6012, 0.1479, 0.5616, 0.1678, 0.5595, 0.1493, 0.4764, 0.168, 0.4363, 0.1482, 0.4414, 0.1336, 0.4784, 0.1494, 0.6055, 0.1651, 0.5531, 0.2096, 0.5616, 0.1678, 0.6012, 0.1479, 0.4764, 0.168, 0.4853, 0.2101, 0.432, 0.1656, 0.4363, 0.1482, 0.531, 0.08743, 0.5189, 0.08518, 0.5189, 0.08387, 0.5289, 0.08496, 0.5189, 0.08387, 0.5189, 0.08518, 0.5068, 0.08742, 0.5089, 0.08495, 0.5312, 0.07383, 0.531, 0.08743, 0.5289, 0.08496, 0.529, 0.07543, 0.5089, 0.08495, 0.5068, 0.08742, 0.5066, 0.07381, 0.5088, 0.07542, 0.5255, 0.06897, 0.5312, 0.07383, 0.529, 0.07543, 0.5238, 0.07051, 0.5088, 0.07542, 0.5066, 0.07381, 0.5124, 0.06896, 0.5141, 0.0705, 0.5189, 0.0679, 0.5255, 0.06897, 0.5238, 0.07051, 0.5189, 0.06947, 0.5141, 0.0705, 0.5124, 0.06896, 0.5189, 0.0679, 0.5189, 0.06947, 0.5189, 0.06947, 0.5238, 0.07051, 0.5216, 0.07497, 0.5189, 0.07426, 0.5163, 0.07497, 0.5141, 0.0705, 0.5189, 0.06947, 0.5189, 0.07426, 0.5238, 0.07051, 0.529, 0.07543, 0.5242, 0.07669, 0.5216, 0.07497, 0.5136, 0.07668, 0.5088, 0.07542, 0.5141, 0.0705, 0.5163, 0.07497, 0.529, 0.07543, 0.5289, 0.08496, 0.5246, 0.07989, 0.5242, 0.07669, 0.5133, 0.07988, 0.5089, 0.08495, 0.5088, 0.07542, 0.5136, 0.07668, 0.5289, 0.08496, 0.5189, 0.08387, 0.5189, 0.07933, 0.5246, 0.07989, 0.5189, 0.07933, 0.5189, 0.08387, 0.5089, 0.08495, 0.5133, 0.07988, 0.5189, 0.07933, 0.5189, 0.07426, 0.5216, 0.07497, 0.5246, 0.07989, 0.5163, 0.07497, 0.5189, 0.07426, 0.5189, 0.07933, 0.5133, 0.07988, 0.5246, 0.07989, 0.5216, 0.07497, 0.5242, 0.07669, 0.5136, 0.07668, 0.5163, 0.07497, 0.5133, 0.07988, 0.5569, 0.2912, 0.5639, 0.272, 0.5718, 0.2773, 0.5684, 0.2929, 0.4681, 0.2786, 0.4759, 0.2731, 0.4834, 0.2922, 0.472, 0.2943, 0.5585, 0.3166, 0.5569, 0.2912, 0.5684, 0.2929, 0.5731, 0.3114, 0.472, 0.2943, 0.4834, 0.2922, 0.4826, 0.3178, 0.4678, 0.3131, 0.5773, 0.3402, 0.5585, 0.3166, 0.5731, 0.3114, 0.5849, 0.3277, 0.4678, 0.3131, 0.4826, 0.3178, 0.4646, 0.3422, 0.4565, 0.33, 0.5639, 0.272, 0.5729, 0.2586, 0.5807, 0.2666, 0.5718, 0.2773, 0.4587, 0.268, 0.4664, 0.2597, 0.4759, 0.2731, 0.4681, 0.2786, 0.5729, 0.2586, 0.614, 0.2427, 0.6117, 0.2557, 0.5807, 0.2666, 0.4271, 0.2577, 0.4245, 0.2445, 0.4664, 0.2597, 0.4587, 0.268, 0.614, 0.2427, 0.6392, 0.253, 0.6325, 0.2629, 0.6117, 0.2557, 0.4061, 0.2655, 0.3989, 0.2556, 0.4245, 0.2445, 0.4271, 0.2577, 0.6392, 0.253, 0.6641, 0.2779, 0.6537, 0.28, 0.6325, 0.2629, 0.3849, 0.2836, 0.3741, 0.2818, 0.3989, 0.2556, 0.4061, 0.2655, 0.6641, 0.2779, 0.6684, 0.298, 0.6561, 0.2976, 0.6537, 0.28, 0.383, 0.3019, 0.3703, 0.3026, 0.3741, 0.2818, 0.3849, 0.2836, 0.6684, 0.298, 0.6624, 0.3128, 0.6528, 0.3102, 0.6561, 0.2976, 0.3869, 0.3146, 0.3771, 0.3177, 0.3703, 0.3026, 0.383, 0.3019, 0.6624, 0.3128, 0.6345, 0.3323, 0.629, 0.3239, 0.6528, 0.3102, 0.4116, 0.3277, 0.4064, 0.3365, 0.3771, 0.3177, 0.3869, 0.3146, 0.6345, 0.3323, 0.6155, 0.342, 0.6144, 0.332, 0.629, 0.3239, 0.4267, 0.3354, 0.426, 0.3456, 0.4064, 0.3365, 0.4116, 0.3277, 0.6155, 0.342, 0.5998, 0.3448, 0.601, 0.3336, 0.6144, 0.332, 0.4403, 0.3365, 0.442, 0.3478, 0.426, 0.3456, 0.4267, 0.3354, 0.5998, 0.3448, 0.5773, 0.3402, 0.5849, 0.3277, 0.601, 0.3336, 0.4565, 0.33, 0.4646, 0.3422, 0.442, 0.3478, 0.4403, 0.3365, 0.601, 0.3336, 0.5849, 0.3277, 0.5906, 0.3215, 0.6018, 0.3285, 0.4504, 0.3239, 0.4565, 0.33, 0.4403, 0.3365, 0.4394, 0.3313, 0.6144, 0.332, 0.601, 0.3336, 0.6018, 0.3285, 0.6133, 0.3271, 0.4394, 0.3313, 0.4403, 0.3365, 0.4267, 0.3354, 0.4276, 0.3304, 0.629, 0.3239, 0.6144, 0.332, 0.6133, 0.3271, 0.6269, 0.3205, 0.4276, 0.3304, 0.4267, 0.3354, 0.4116, 0.3277, 0.4136, 0.3242, 0.6528, 0.3102, 0.629, 0.3239, 0.6269, 0.3205, 0.6462, 0.3064, 0.4136, 0.3242, 0.4116, 0.3277, 0.3869, 0.3146, 0.3934, 0.3105, 0.6561, 0.2976, 0.6528, 0.3102, 0.6462, 0.3064, 0.6495, 0.2962, 0.3934, 0.3105, 0.3869, 0.3146, 0.383, 0.3019, 0.3897, 0.3002, 0.6537, 0.28, 0.6561, 0.2976, 0.6495, 0.2962, 0.6478, 0.2835, 0.3897, 0.3002, 0.383, 0.3019, 0.3849, 0.2836, 0.391, 0.2871, 0.6325, 0.2629, 0.6537, 0.28, 0.6478, 0.2835, 0.6298, 0.2673, 0.391, 0.2871, 0.3849, 0.2836, 0.4061, 0.2655, 0.4089, 0.27, 0.6117, 0.2557, 0.6325, 0.2629, 0.6298, 0.2673, 0.6126, 0.2616, 0.4089, 0.27, 0.4061, 0.2655, 0.4271, 0.2577, 0.4263, 0.2637, 0.5807, 0.2666, 0.6117, 0.2557, 0.6126, 0.2616, 0.5852, 0.271, 0.4263, 0.2637, 0.4271, 0.2577, 0.4587, 0.268, 0.4544, 0.2726, 0.5718, 0.2773, 0.5807, 0.2666, 0.5852, 0.271, 0.5781, 0.2819, 0.4544, 0.2726, 0.4587, 0.268, 0.4681, 0.2786, 0.4618, 0.2834, 0.5849, 0.3277, 0.5731, 0.3114, 0.5795, 0.3093, 0.5906, 0.3215, 0.4612, 0.3112, 0.4678, 0.3131, 0.4565, 0.33, 0.4504, 0.3239, 0.5731, 0.3114, 0.5684, 0.2929, 0.5775, 0.2938, 0.5795, 0.3093, 0.4628, 0.2954, 0.472, 0.2943, 0.4678, 0.3131, 0.4612, 0.3112, 0.5684, 0.2929, 0.5718, 0.2773, 0.5781, 0.2819, 0.5775, 0.2938, 0.4618, 0.2834, 0.4681, 0.2786, 0.472, 0.2943, 0.4628, 0.2954, 0.5219, 0.386, 0.5531, 0.3905, 0.5532, 0.4331, 0.523, 0.4336, 0.4928, 0.4345, 0.4909, 0.3919, 0.5219, 0.386, 0.523, 0.4336, 0.5531, 0.3905, 0.6048, 0.3978, 0.6098, 0.4315, 0.5532, 0.4331, 0.4359, 0.4357, 0.4393, 0.4015, 0.4909, 0.3919, 0.4928, 0.4345, 0.6048, 0.3978, 0.6268, 0.3958, 0.6482, 0.4193, 0.6098, 0.4315, 0.3965, 0.4254, 0.4169, 0.4006, 0.4393, 0.4015, 0.4359, 0.4357, 0.6268, 0.3958, 0.6628, 0.3725, 0.6921, 0.3883, 0.6482, 0.4193, 0.3503, 0.3962, 0.3793, 0.3787, 0.4169, 0.4006, 0.3965, 0.4254, 0.6628, 0.3725, 0.6974, 0.3327, 0.7263, 0.3418, 0.6921, 0.3883, 0.3128, 0.3506, 0.342, 0.3397, 0.3793, 0.3787, 0.3503, 0.3962, 0.6974, 0.3327, 0.7073, 0.3101, 0.7359, 0.3121, 0.7263, 0.3418, 0.3011, 0.3206, 0.3307, 0.3169, 0.342, 0.3397, 0.3128, 0.3506, 0.7073, 0.3101, 0.7153, 0.2654, 0.7299, 0.2564, 0.7359, 0.3121, 0.3049, 0.2611, 0.3205, 0.2703, 0.3307, 0.3169, 0.3011, 0.3206, 0.7153, 0.2654, 0.6764, 0.2332, 0.6982, 0.2169, 0.7299, 0.2564, 0.3374, 0.2192, 0.3603, 0.2359, 0.3205, 0.2703, 0.3049, 0.2611, 0.6764, 0.2332, 0.6474, 0.2005, 0.6631, 0.1907, 0.6982, 0.2169, 0.3735, 0.1919, 0.3897, 0.2019, 0.3603, 0.2359, 0.3374, 0.2192, 0.6269, 0.01561, 0.6494, 0.02238, 0.6605, 0.07608, 0.6214, 0.04809, 0.3768, 0.0753, 0.3888, 0.02159, 0.4113, 0.01513, 0.4164, 0.04763, 0.5675, 0.000144, 0.6269, 0.01561, 0.6214, 0.04809, 0.5772, 0.0328, 0.4164, 0.04763, 0.4113, 0.01513, 0.4706, 0.000144, 0.4608, 0.03266, 0.5189, 0.02489, 0.5675, 0.000144, 0.5772, 0.0328, 0.5474, 0.04172, 0.4608, 0.03266, 0.4706, 0.000144, 0.5189, 0.02489, 0.4905, 0.04167, 0.5403, 0.05381, 0.5189, 0.05029, 0.5189, 0.02489, 0.5474, 0.04172, 0.5189, 0.02489, 0.5189, 0.05029, 0.4976, 0.05377, 0.4905, 0.04167, 0.5519, 0.05834, 0.5403, 0.05381, 0.5474, 0.04172, 0.5581, 0.05387, 0.4905, 0.04167, 0.4976, 0.05377, 0.486, 0.05827, 0.4798, 0.05378, 0.5551, 0.0619, 0.5519, 0.05834, 0.5581, 0.05387, 0.577, 0.058, 0.4798, 0.05378, 0.486, 0.05827, 0.4828, 0.06183, 0.4609, 0.05785, 0.5638, 0.07659, 0.5551, 0.0619, 0.577, 0.058, 0.6117, 0.07827, 0.4609, 0.05785, 0.4828, 0.06183, 0.474, 0.07651, 0.4259, 0.07799, 0.577, 0.058, 0.5772, 0.0328, 0.6214, 0.04809, 0.6117, 0.07827, 0.4164, 0.04763, 0.4608, 0.03266, 0.4609, 0.05785, 0.4259, 0.07799, 0.577, 0.058, 0.5581, 0.05387, 0.5474, 0.04172, 0.5772, 0.0328, 0.4905, 0.04167, 0.4798, 0.05378, 0.4609, 0.05785, 0.4608, 0.03266, 0.6267, 0.1114, 0.6117, 0.07827, 0.6214, 0.04809, 0.6605, 0.07608, 0.4164, 0.04763, 0.4259, 0.07799, 0.4106, 0.1112, 0.3768, 0.0753, 0.5831, 0.1085, 0.5638, 0.07659, 0.6117, 0.07827, 0.6267, 0.1114, 0.4259, 0.07799, 0.474, 0.07651, 0.4545, 0.1085, 0.4106, 0.1112, 0.5961, 0.1334, 0.6295, 0.1305, 0.6235, 0.1468, 0.6012, 0.1479, 0.4137, 0.1472, 0.4076, 0.1306, 0.4414, 0.1336, 0.4363, 0.1482, 0.5831, 0.1085, 0.6267, 0.1114, 0.6295, 0.1305, 0.5961, 0.1334, 0.4076, 0.1306, 0.4106, 0.1112, 0.4545, 0.1085, 0.4414, 0.1336, 0.6055, 0.1651, 0.6012, 0.1479, 0.6235, 0.1468, 0.6193, 0.1598, 0.4137, 0.1472, 0.4363, 0.1482, 0.432, 0.1656, 0.418, 0.1604, 0.6055, 0.1651, 0.6193, 0.1598, 0.6631, 0.1907, 0.6474, 0.2005, 0.3735, 0.1919, 0.418, 0.1604, 0.432, 0.1656, 0.3897, 0.2019, 0.9459, 0.07957, 0.8862, 0.1218, 0.8491, 0.09973, 0.8918, 0.03692, 0.1831, 0.09213, 0.1413, 0.1125, 0.07896, 0.06072, 0.1423, 0.02147, 0.8918, 0.03692, 0.8491, 0.09973, 0.7885, 0.08083, 0.8056, 0.01079, 0.2464, 0.07651, 0.1831, 0.09213, 0.1423, 0.02147, 0.2326, 0.003484, 0.8056, 0.01079, 0.7885, 0.08083, 0.687, 0.0772, 0.6724, 0.0222, 0.3499, 0.07596, 0.2464, 0.07651, 0.2326, 0.003484, 0.366, 0.02099, 0.6724, 0.0222, 0.687, 0.0772, 0.6605, 0.07608, 0.6494, 0.02238, 0.3768, 0.0753, 0.3499, 0.07596, 0.366, 0.02099, 0.3888, 0.02159, 0.6267, 0.1114, 0.6605, 0.07608, 0.687, 0.0772, 0.6295, 0.1305, 0.3499, 0.07596, 0.3768, 0.0753, 0.4106, 0.1112, 0.4076, 0.1306, 0.7299, 0.2564, 0.6982, 0.2169, 0.7602, 0.1932, 0.789, 0.2333, 0.2716, 0.1939, 0.3374, 0.2192, 0.3049, 0.2611, 0.2413, 0.237, 0.9945, 0.1677, 0.9091, 0.1833, 0.8862, 0.1218, 0.9459, 0.07957, 0.1413, 0.1125, 0.1079, 0.1791, 0.01183, 0.1554, 0.07896, 0.06072, 0.9117, 0.4024, 0.8629, 0.3386, 0.8941, 0.3019, 0.9629, 0.3448, 0.1238, 0.3155, 0.1606, 0.3568, 0.1064, 0.4327, 0.04397, 0.367, 0.9629, 0.3448, 0.8941, 0.3019, 0.9154, 0.2598, 0.9999, 0.2546, 0.09896, 0.267, 0.1238, 0.3155, 0.04397, 0.367, 0.000144, 0.2591, 0.9999, 0.2546, 0.9154, 0.2598, 0.9091, 0.1833, 0.9945, 0.1677, 0.1079, 0.1791, 0.09896, 0.267, 0.000144, 0.2591, 0.01183, 0.1554, 0.7495, 0.3347, 0.7359, 0.3121, 0.7663, 0.3008, 0.7892, 0.3137, 0.2674, 0.3101, 0.3011, 0.3206, 0.2882, 0.3465, 0.243, 0.3256, 0.7892, 0.3137, 0.7663, 0.3008, 0.8153, 0.2764, 0.8462, 0.2934, 0.2131, 0.2852, 0.2674, 0.3101, 0.243, 0.3256, 0.1785, 0.305, 0.8462, 0.2934, 0.8153, 0.2764, 0.845, 0.2564, 0.8735, 0.2659, 0.1797, 0.2633, 0.2131, 0.2852, 0.1785, 0.305, 0.1471, 0.2743, 0.8735, 0.2659, 0.845, 0.2564, 0.8591, 0.2282, 0.887, 0.2338, 0.1628, 0.2317, 0.1797, 0.2633, 0.1471, 0.2743, 0.1315, 0.2376, 0.8424, 0.1952, 0.875, 0.1847, 0.887, 0.2338, 0.8591, 0.2282, 0.1315, 0.2376, 0.1452, 0.1827, 0.1768, 0.1962, 0.1628, 0.2317, 0.9091, 0.1833, 0.9154, 0.2598, 0.887, 0.2338, 0.875, 0.1847, 0.1315, 0.2376, 0.09896, 0.267, 0.1079, 0.1791, 0.1452, 0.1827, 0.9154, 0.2598, 0.8941, 0.3019, 0.8735, 0.2659, 0.887, 0.2338, 0.1471, 0.2743, 0.1238, 0.3155, 0.09896, 0.267, 0.1315, 0.2376, 0.8941, 0.3019, 0.8629, 0.3386, 0.8462, 0.2934, 0.8735, 0.2659, 0.1785, 0.305, 0.1606, 0.3568, 0.1238, 0.3155, 0.1471, 0.2743, 0.8629, 0.3386, 0.7943, 0.3641, 0.7892, 0.3137, 0.8462, 0.2934, 0.243, 0.3256, 0.2398, 0.3826, 0.1606, 0.3568, 0.1785, 0.305, 0.7702, 0.3795, 0.7495, 0.3347, 0.7892, 0.3137, 0.7943, 0.3641, 0.243, 0.3256, 0.2882, 0.3465, 0.2681, 0.3987, 0.2398, 0.3826, 0.8455, 0.45, 0.7943, 0.3641, 0.8629, 0.3386, 0.9117, 0.4024, 0.1606, 0.3568, 0.2398, 0.3826, 0.1853, 0.4841, 0.1064, 0.4327, 0.8159, 0.4454, 0.7706, 0.4443, 0.7557, 0.4186, 0.7702, 0.3795, 0.287, 0.4429, 0.2714, 0.4733, 0.2193, 0.4772, 0.2681, 0.3987, 0.8159, 0.4454, 0.7702, 0.3795, 0.7943, 0.3641, 0.8455, 0.45, 0.2398, 0.3826, 0.2681, 0.3987, 0.2193, 0.4772, 0.1853, 0.4841, 0.8198, 0.4681, 0.8159, 0.4454, 0.8455, 0.45, 0.1853, 0.4841, 0.2193, 0.4772, 0.2159, 0.5036, 0.7359, 0.3121, 0.7299, 0.2564, 0.789, 0.2333, 0.7663, 0.3008, 0.2413, 0.237, 0.3049, 0.2611, 0.3011, 0.3206, 0.2674, 0.3101, 0.789, 0.2333, 0.8096, 0.2339, 0.8153, 0.2764, 0.7663, 0.3008, 0.2131, 0.2852, 0.2192, 0.2374, 0.2413, 0.237, 0.2674, 0.3101, 0.8096, 0.2339, 0.8293, 0.2196, 0.845, 0.2564, 0.8153, 0.2764, 0.1797, 0.2633, 0.1991, 0.2225, 0.2192, 0.2374, 0.2131, 0.2852, 0.8424, 0.1952, 0.8591, 0.2282, 0.845, 0.2564, 0.8293, 0.2196, 0.1797, 0.2633, 0.1628, 0.2317, 0.1768, 0.1962, 0.1991, 0.2225, 0.687, 0.0772, 0.7885, 0.08083, 0.7865, 0.1176, 0.7155, 0.1397, 0.2467, 0.1148, 0.2464, 0.07651, 0.3499, 0.07596, 0.3195, 0.1394, 0.7602, 0.1932, 0.7155, 0.1397, 0.7865, 0.1176, 0.7855, 0.1523, 0.2467, 0.1148, 0.3195, 0.1394, 0.2716, 0.1939, 0.246, 0.151, 0.6982, 0.2169, 0.6631, 0.1907, 0.7155, 0.1397, 0.7602, 0.1932, 0.3195, 0.1394, 0.3735, 0.1919, 0.3374, 0.2192, 0.2716, 0.1939, 0.6631, 0.1907, 0.6235, 0.1468, 0.6295, 0.1305, 0.7155, 0.1397, 0.4076, 0.1306, 0.4137, 0.1472, 0.3735, 0.1919, 0.3195, 0.1394, 0.6295, 0.1305, 0.687, 0.0772, 0.7155, 0.1397, 0.3195, 0.1394, 0.3499, 0.07596, 0.4076, 0.1306, 0.6631, 0.1907, 0.6193, 0.1598, 0.6235, 0.1468, 0.4137, 0.1472, 0.418, 0.1604, 0.3735, 0.1919, 0.8424, 0.1952, 0.8374, 0.1564, 0.8582, 0.1378, 0.875, 0.1847, 0.1717, 0.1323, 0.1966, 0.1552, 0.1768, 0.1962, 0.1452, 0.1827, 0.9091, 0.1833, 0.875, 0.1847, 0.8582, 0.1378, 0.8862, 0.1218, 0.1717, 0.1323, 0.1452, 0.1827, 0.1079, 0.1791, 0.1413, 0.1125, 0.7855, 0.1523, 0.7865, 0.1176, 0.8582, 0.1378, 0.8374, 0.1564, 0.1717, 0.1323, 0.2467, 0.1148, 0.246, 0.151, 0.1966, 0.1552, 0.7885, 0.08083, 0.8491, 0.09973, 0.8582, 0.1378, 0.7865, 0.1176, 0.1717, 0.1323, 0.1831, 0.09213, 0.2464, 0.07651, 0.2467, 0.1148, 0.8862, 0.1218, 0.8582, 0.1378, 0.8491, 0.09973, 0.1831, 0.09213, 0.1717, 0.1323, 0.1413, 0.1125, 0.5062, 0.9049, 0.4324, 0.8949, 0.4388, 0.8702, 0.4911, 0.8817, 0.3159, 0.8682, 0.3216, 0.8932, 0.2472, 0.9012, 0.263, 0.8783, 0.5062, 0.9049, 0.4911, 0.8817, 0.5728, 0.8605, 0.6048, 0.8799, 0.1815, 0.8547, 0.263, 0.8783, 0.2472, 0.9012, 0.1487, 0.8733, 0.6048, 0.8799, 0.5728, 0.8605, 0.5864, 0.794, 0.62, 0.7916, 0.1697, 0.7875, 0.1815, 0.8547, 0.1487, 0.8733, 0.1361, 0.7841, 0.62, 0.7916, 0.5864, 0.794, 0.549, 0.7464, 0.5638, 0.7392, 0.2087, 0.7409, 0.1697, 0.7875, 0.1361, 0.7841, 0.1941, 0.7332, 0.5638, 0.7392, 0.549, 0.7464, 0.5003, 0.7117, 0.5083, 0.6977, 0.2584, 0.7075, 0.2087, 0.7409, 0.1941, 0.7332, 0.2508, 0.6932, 0.5083, 0.6977, 0.5003, 0.7117, 0.4386, 0.6807, 0.4348, 0.6589, 0.321, 0.678, 0.2584, 0.7075, 0.2508, 0.6932, 0.3253, 0.6562, 0.5003, 0.7117, 0.5057, 0.7309, 0.453, 0.7, 0.4386, 0.6807, 0.3061, 0.697, 0.2525, 0.7266, 0.2584, 0.7075, 0.321, 0.678, 0.549, 0.7464, 0.5429, 0.7558, 0.5057, 0.7309, 0.5003, 0.7117, 0.2525, 0.7266, 0.2146, 0.7504, 0.2087, 0.7409, 0.2584, 0.7075, 0.5864, 0.794, 0.5681, 0.7874, 0.5429, 0.7558, 0.549, 0.7464, 0.2146, 0.7504, 0.1883, 0.7814, 0.1697, 0.7875, 0.2087, 0.7409, 0.5728, 0.8605, 0.5555, 0.8264, 0.5681, 0.7874, 0.5864, 0.794, 0.1883, 0.7814, 0.1998, 0.8209, 0.1815, 0.8547, 0.1697, 0.7875, 0.4911, 0.8817, 0.5012, 0.8444, 0.5555, 0.8264, 0.5728, 0.8605, 0.1998, 0.8209, 0.2538, 0.8405, 0.263, 0.8783, 0.1815, 0.8547, 0.4911, 0.8817, 0.4388, 0.8702, 0.4578, 0.84, 0.5012, 0.8444, 0.2976, 0.8374, 0.3159, 0.8682, 0.263, 0.8783, 0.2538, 0.8405, 0.7602, 0.1932, 0.7855, 0.1523, 0.796, 0.177, 0.7832, 0.1874, 0.2336, 0.1756, 0.246, 0.151, 0.2716, 0.1939, 0.247, 0.1871, 0.391, 0.6119, 0.4348, 0.6589, 0.4386, 0.6807, 0.3948, 0.6861, 0.321, 0.678, 0.3253, 0.6562, 0.3699, 0.6102, 0.3648, 0.6844, 0.789, 0.2333, 0.7602, 0.1932, 0.7832, 0.1874, 0.8096, 0.2339, 0.247, 0.1871, 0.2716, 0.1939, 0.2413, 0.237, 0.2192, 0.2374, 0.3917, 0.8621, 0.4016, 0.8415, 0.4388, 0.8702, 0.4324, 0.8949, 0.3159, 0.8682, 0.354, 0.8403, 0.3634, 0.8613, 0.3216, 0.8932, 0.4386, 0.6807, 0.453, 0.7, 0.435, 0.7183, 0.3948, 0.6861, 0.3237, 0.7157, 0.3061, 0.697, 0.321, 0.678, 0.3648, 0.6844, 0.4337, 0.7297, 0.3847, 0.7103, 0.3948, 0.6861, 0.435, 0.7183, 0.3648, 0.6844, 0.3744, 0.709, 0.3247, 0.7272, 0.3237, 0.7157, 0.411, 0.7477, 0.3847, 0.7103, 0.4337, 0.7297, 0.4278, 0.7428, 0.3247, 0.7272, 0.3744, 0.709, 0.347, 0.7458, 0.3303, 0.7405, 0.4181, 0.7849, 0.3847, 0.7954, 0.3847, 0.7103, 0.411, 0.7477, 0.3744, 0.709, 0.3723, 0.7945, 0.339, 0.7831, 0.347, 0.7458, 0.4016, 0.8415, 0.3847, 0.7954, 0.4181, 0.7849, 0.4313, 0.8175, 0.339, 0.7831, 0.3723, 0.7945, 0.354, 0.8403, 0.3248, 0.8155, 0.4388, 0.8702, 0.4016, 0.8415, 0.4313, 0.8175, 0.4578, 0.84, 0.3248, 0.8155, 0.354, 0.8403, 0.3159, 0.8682, 0.2976, 0.8374, 0.8096, 0.2339, 0.8163, 0.2031, 0.8251, 0.2098, 0.8293, 0.2196, 0.1998, 0.2148, 0.2098, 0.2062, 0.2192, 0.2374, 0.1991, 0.2225, 0.8096, 0.2339, 0.7832, 0.1874, 0.8022, 0.1846, 0.8163, 0.2031, 0.2265, 0.1831, 0.247, 0.1871, 0.2192, 0.2374, 0.2098, 0.2062, 0.7832, 0.1874, 0.796, 0.177, 0.8022, 0.1846, 0.2265, 0.1831, 0.2336, 0.1756, 0.247, 0.1871, 0.4578, 0.84, 0.4313, 0.8175, 0.4485, 0.8046, 0.4734, 0.8247, 0.3079, 0.802, 0.3248, 0.8155, 0.2976, 0.8374, 0.2824, 0.8215, 0.4313, 0.8175, 0.4181, 0.7849, 0.4359, 0.7796, 0.4485, 0.8046, 0.3212, 0.7772, 0.339, 0.7831, 0.3248, 0.8155, 0.3079, 0.802, 0.4181, 0.7849, 0.411, 0.7477, 0.4237, 0.7542, 0.4359, 0.7796, 0.3341, 0.752, 0.347, 0.7458, 0.339, 0.7831, 0.3212, 0.7772, 0.411, 0.7477, 0.4278, 0.7428, 0.4379, 0.7498, 0.4237, 0.7542, 0.3199, 0.7473, 0.3303, 0.7405, 0.347, 0.7458, 0.3341, 0.752, 0.4278, 0.7428, 0.4337, 0.7297, 0.4454, 0.732, 0.4379, 0.7498, 0.3129, 0.7292, 0.3247, 0.7272, 0.3303, 0.7405, 0.3199, 0.7473, 0.4337, 0.7297, 0.435, 0.7183, 0.441, 0.7244, 0.4454, 0.732, 0.3175, 0.7217, 0.3237, 0.7157, 0.3247, 0.7272, 0.3129, 0.7292, 0.435, 0.7183, 0.453, 0.7, 0.4553, 0.7137, 0.441, 0.7244, 0.3035, 0.7107, 0.3061, 0.697, 0.3237, 0.7157, 0.3175, 0.7217, 0.5012, 0.8444, 0.4578, 0.84, 0.4734, 0.8247, 0.5125, 0.8288, 0.2824, 0.8215, 0.2976, 0.8374, 0.2538, 0.8405, 0.243, 0.8246, 0.5555, 0.8264, 0.5012, 0.8444, 0.5125, 0.8288, 0.5509, 0.8118, 0.243, 0.8246, 0.2538, 0.8405, 0.1998, 0.8209, 0.2048, 0.8064, 0.5681, 0.7874, 0.5555, 0.8264, 0.5509, 0.8118, 0.5521, 0.7877, 0.2048, 0.8064, 0.1998, 0.8209, 0.1883, 0.7814, 0.2043, 0.7822, 0.5429, 0.7558, 0.5681, 0.7874, 0.5521, 0.7877, 0.5394, 0.7645, 0.2043, 0.7822, 0.1883, 0.7814, 0.2146, 0.7504, 0.2178, 0.7593, 0.5057, 0.7309, 0.5429, 0.7558, 0.5394, 0.7645, 0.5084, 0.7431, 0.2178, 0.7593, 0.2146, 0.7504, 0.2525, 0.7266, 0.2494, 0.7387, 0.453, 0.7, 0.5057, 0.7309, 0.5084, 0.7431, 0.4553, 0.7137, 0.2494, 0.7387, 0.2525, 0.7266, 0.3061, 0.697, 0.3035, 0.7107, 0.4379, 0.7498, 0.4454, 0.732, 0.4708, 0.7484, 0.4548, 0.7617, 0.287, 0.745, 0.3129, 0.7292, 0.3199, 0.7473, 0.3027, 0.7587, 0.4548, 0.7617, 0.4708, 0.7484, 0.4889, 0.7705, 0.4754, 0.7839, 0.2683, 0.7667, 0.287, 0.745, 0.3027, 0.7587, 0.2814, 0.7805, 0.4754, 0.7839, 0.4889, 0.7705, 0.5037, 0.7876, 0.4945, 0.8025, 0.253, 0.7834, 0.2683, 0.7667, 0.2814, 0.7805, 0.2618, 0.7986, 0.4945, 0.8025, 0.5037, 0.7876, 0.5186, 0.7916, 0.5168, 0.8073, 0.2379, 0.787, 0.253, 0.7834, 0.2618, 0.7986, 0.2392, 0.8029, 0.5125, 0.8288, 0.4734, 0.8247, 0.4945, 0.8025, 0.5168, 0.8073, 0.2618, 0.7986, 0.2824, 0.8215, 0.243, 0.8246, 0.2392, 0.8029, 0.4485, 0.8046, 0.4754, 0.7839, 0.4945, 0.8025, 0.4734, 0.8247, 0.2618, 0.7986, 0.2814, 0.7805, 0.3079, 0.802, 0.2824, 0.8215, 0.4485, 0.8046, 0.4359, 0.7796, 0.4548, 0.7617, 0.4754, 0.7839, 0.3027, 0.7587, 0.3212, 0.7772, 0.3079, 0.802, 0.2814, 0.7805, 0.4379, 0.7498, 0.4548, 0.7617, 0.4359, 0.7796, 0.4237, 0.7542, 0.3212, 0.7772, 0.3027, 0.7587, 0.3199, 0.7473, 0.3341, 0.752, 0.441, 0.7244, 0.4553, 0.7137, 0.4708, 0.7484, 0.4454, 0.732, 0.287, 0.745, 0.3035, 0.7107, 0.3175, 0.7217, 0.3129, 0.7292, 0.5084, 0.7431, 0.4889, 0.7705, 0.4708, 0.7484, 0.4553, 0.7137, 0.287, 0.745, 0.2683, 0.7667, 0.2494, 0.7387, 0.3035, 0.7107, 0.5394, 0.7645, 0.5037, 0.7876, 0.4889, 0.7705, 0.5084, 0.7431, 0.2683, 0.7667, 0.253, 0.7834, 0.2178, 0.7593, 0.2494, 0.7387, 0.5521, 0.7877, 0.5186, 0.7916, 0.5037, 0.7876, 0.5394, 0.7645, 0.253, 0.7834, 0.2379, 0.787, 0.2043, 0.7822, 0.2178, 0.7593, 0.5509, 0.8118, 0.5168, 0.8073, 0.5186, 0.7916, 0.5521, 0.7877, 0.2379, 0.787, 0.2392, 0.8029, 0.2048, 0.8064, 0.2043, 0.7822, 0.5125, 0.8288, 0.5168, 0.8073, 0.5509, 0.8118, 0.2048, 0.8064, 0.2392, 0.8029, 0.243, 0.8246, 0.5083, 0.6977, 0.4348, 0.6589, 0.4841, 0.6288, 0.5434, 0.6835, 0.2769, 0.6251, 0.3253, 0.6562, 0.2508, 0.6932, 0.2161, 0.6781, 0.5638, 0.7392, 0.5083, 0.6977, 0.5434, 0.6835, 0.5811, 0.7269, 0.2161, 0.6781, 0.2508, 0.6932, 0.1941, 0.7332, 0.1772, 0.7204, 0.62, 0.7916, 0.5638, 0.7392, 0.5811, 0.7269, 0.6167, 0.76, 0.1772, 0.7204, 0.1941, 0.7332, 0.1361, 0.7841, 0.1404, 0.7524, 0.7075, 0.7599, 0.62, 0.7916, 0.6167, 0.76, 0.6606, 0.7412, 0.1404, 0.7524, 0.1361, 0.7841, 0.04953, 0.7488, 0.09704, 0.7321, 0.7455, 0.6521, 0.7075, 0.7599, 0.6606, 0.7412, 0.6773, 0.6704, 0.09704, 0.7321, 0.04953, 0.7488, 0.01941, 0.6397, 0.08356, 0.662, 0.7408, 0.5724, 0.7455, 0.6521, 0.6773, 0.6704, 0.6714, 0.5927, 0.08356, 0.662, 0.01941, 0.6397, 0.03366, 0.5644, 0.09282, 0.5899, 0.6773, 0.6704, 0.5434, 0.6835, 0.4841, 0.6288, 0.6714, 0.5927, 0.2769, 0.6251, 0.2161, 0.6781, 0.08356, 0.662, 0.09282, 0.5899, 0.6773, 0.6704, 0.6606, 0.7412, 0.5811, 0.7269, 0.5434, 0.6835, 0.1772, 0.7204, 0.09704, 0.7321, 0.08356, 0.662, 0.2161, 0.6781, 0.6606, 0.7412, 0.6167, 0.76, 0.5811, 0.7269, 0.1772, 0.7204, 0.1404, 0.7524, 0.09704, 0.7321, 0.8424, 0.1952, 0.8293, 0.2196, 0.8346, 0.2069, 0.8347, 0.207, 0.03366, 0.5644, 0.05122, 0.5227, 0.145, 0.5626, 0.09282, 0.5899, 0.6204, 0.5657, 0.6714, 0.5927, 0.4841, 0.6288, 0.4981, 0.5523, 0.2769, 0.6251, 0.09282, 0.5899, 0.145, 0.5626, 0.2642, 0.5501, 0.391, 0.6119, 0.4981, 0.5523, 0.4841, 0.6288, 0.4348, 0.6589, 0.2769, 0.6251, 0.2642, 0.5501, 0.3699, 0.6102, 0.3253, 0.6562])
me_suzanne.materials.append(mat_material_001)
me_suzanne.use_remesh_fix_poles = True
me_suzanne.use_remesh_preserve_attributes = False
me_suzanne.update()
me_plane_001 = bpy.data.meshes.new('Plane.001')
me_plane_001.from_pydata([(-1.0, -1.0, 0.0), (1.0, -1.0, 0.0), (-1.0, 1.0, 0.0), (1.0, 1.0, 0.0)], [], [(0, 1, 3, 2)])
_uv = me_plane_001.uv_layers.new(name='UVMap')
_uv.uv.foreach_set('vector', [0.0, 0.0, 1.0, 0.0, 1.0, 1.0, 0.0, 1.0])
me_plane_001.materials.append(mat_material)
me_plane_001.use_remesh_fix_poles = True
me_plane_001.use_remesh_preserve_attributes = False
me_plane_001.update()
me_cube_001 = bpy.data.meshes.new('Cube.001')
me_cube_001.from_pydata([(-0.5908, -0.5908, -1.0), (-1.0, -1.0, 1.0), (-0.5908, 0.5908, -1.0), (-1.0, 1.0, 1.0), (0.5908, -0.5908, -1.0), (1.0, -1.0, 1.0), (0.5908, 0.5908, -1.0), (1.0, 1.0, 1.0), (-1.0, -1.0, 0.0), (-1.0, 1.0, 0.0), (1.0, 1.0, 0.0), (1.0, -1.0, 0.0), (-0.5908, 0.0, -1.0), (-1.0, 0.0, 1.0), (0.5908, 0.0, -1.0), (1.0, 0.0, 1.0), (1.0, 0.0, 0.0), (-1.0, 0.0, 0.0)], [], [(17, 13, 3, 9), (9, 3, 7, 10), (16, 15, 5, 11), (11, 5, 1, 8), (4, 11, 8, 0), (14, 16, 11, 4), (2, 9, 10, 6), (12, 17, 9, 2), (0, 8, 17, 12), (6, 10, 16, 14), (7, 3, 13, 15), (10, 7, 15, 16), (8, 1, 13, 17), (11, 16, 17, 8), (15, 13, 1, 5)])
_uv = me_cube_001.uv_layers.new(name='UVMap')
_uv.uv.foreach_set('vector', [0.5, 0.125, 0.625, 0.125, 0.625, 0.25, 0.5, 0.25, 0.5, 0.25, 0.625, 0.25, 0.625, 0.5, 0.5, 0.5, 0.5, 0.625, 0.625, 0.625, 0.625, 0.75, 0.5, 0.75, 0.5, 0.75, 0.625, 0.75, 0.625, 1.0, 0.5, 1.0, 0.375, 0.75, 0.5, 0.75, 0.5, 1.0, 0.375, 1.0, 0.375, 0.625, 0.5, 0.625, 0.5, 0.75, 0.375, 0.75, 0.375, 0.25, 0.5, 0.25, 0.5, 0.5, 0.375, 0.5, 0.375, 0.125, 0.5, 0.125, 0.5, 0.25, 0.375, 0.25, 0.375, 0.0, 0.5, 0.0, 0.5, 0.125, 0.375, 0.125, 0.375, 0.5, 0.5, 0.5, 0.5, 0.625, 0.375, 0.625, 0.625, 0.5, 0.875, 0.5, 0.875, 0.625, 0.625, 0.625, 0.5, 0.5, 0.625, 0.5, 0.625, 0.625, 0.5, 0.625, 0.5, 0.0, 0.625, 0.0, 0.625, 0.125, 0.5, 0.125, 0.0, 0.0, 0.0, 0.0, 0.0, 0.0, 0.0, 0.0, 0.625, 0.625, 0.875, 0.625, 0.625, 0.0, 0.625, 0.75])
me_cube_001.use_remesh_fix_poles = True
me_cube_001.use_remesh_preserve_attributes = False
me_cube_001.update()

# ---- objects
ob_plane = bpy.data.objects.new('Plane', me_plane)
ob_suzanne = bpy.data.objects.new('Suzanne', me_suzanne)
ob_plane_001 = bpy.data.objects.new('Plane.001', me_plane_001)
ob_cube = bpy.data.objects.new('Cube', me_cube_001)

# ---- transforms, parenting, visibility, modifiers, constraints
ob_plane.location = (0.0, 0.0, 0.0)
ob_plane.scale = (5.675, 5.675, 5.675)
ob_suzanne.location = (0.0, 0.0, 0.5083)
ob_suzanne.rotation_euler = (-0.6318, 2.03e-09, 1.571)
_m = ob_suzanne.modifiers.new('Subdivision', 'SUBSURF')
ob_plane_001.location = (0.0, 0.0, 3.759)
ob_plane_001.scale = (0.8961, 0.8961, 0.8961)
ob_cube.location = (0.0, 0.0, 2.924)

# ---- collection membership
col_collection.objects.link(ob_plane)
col_collection.objects.link(ob_suzanne)
col_collection.objects.link(ob_plane_001)
col_collection.objects.link(ob_cube)

# ---- scene / render settings (as saved in the file)
scene.frame_start = 1; scene.frame_end = 250; scene.frame_set(1)
scene.render.engine = 'CYCLES'
scene.cycles.feature_set = 'EXPERIMENTAL'
scene.cycles.sampling_pattern = 'TABULATED_SOBOL'
scene.cycles.use_light_tree = False
scene.view_settings.view_transform = 'Filmic'
bpy.context.view_layer.update()

# ---- added for rendering (the .blend has no active camera): camera
cam_auto = bpy.data.cameras.new('AutoCamera')
cam_auto.lens = 50.0
cam_auto.sensor_width = 36.0
cam_auto.clip_end = 1000.0
ob_auto_camera = bpy.data.objects.new('AutoCamera', cam_auto)
scene.collection.objects.link(ob_auto_camera)
ob_auto_camera.location = (15.4783, -18.5739, 13.9502)
ob_auto_camera.rotation_euler = (1.09748, -7.21219e-08, 0.694738)
scene.camera = ob_auto_camera
bpy.context.view_layer.update()
